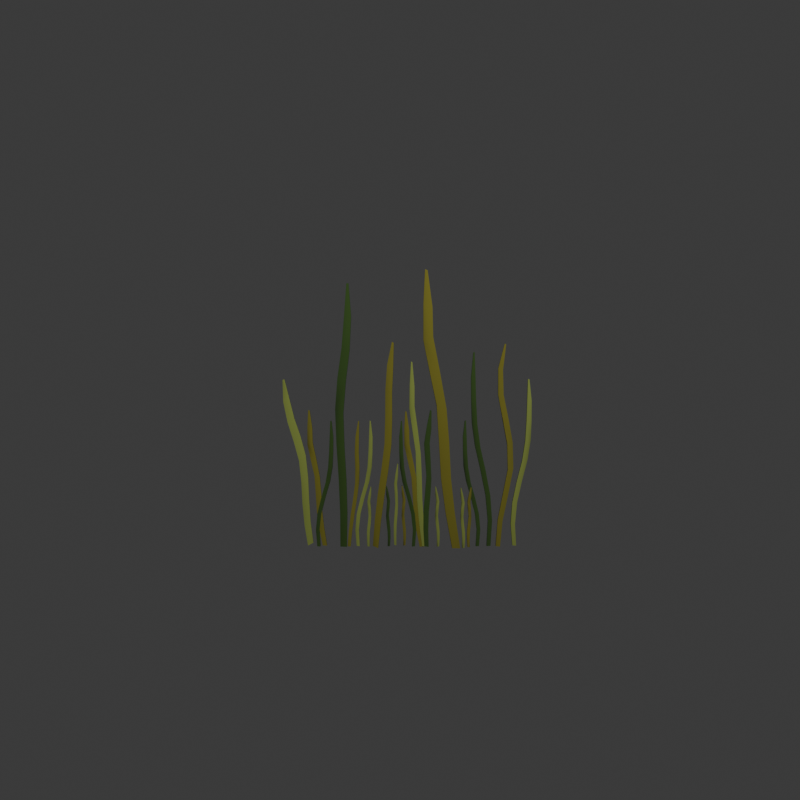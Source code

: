 # Source: grass-simplified.blend  (saved by Blender 4.4.30; exported with 4.5.12 LTS)
import bpy
from mathutils import Matrix  # noqa: F401  (used for matrix-valued properties, if any)

bpy.ops.wm.read_factory_settings(use_empty=True)
scene = bpy.context.scene
scene.name = 'Scene'

# ---- collections
col_collection = bpy.data.collections.new('Collection'); scene.collection.children.link(col_collection)

# ---- materials (node trees are filled in below, after node groups)
mat_grass_green = bpy.data.materials.new('Grass Green')
mat_grass_brown = bpy.data.materials.new('Grass Brown')
mat_grass_light_green = bpy.data.materials.new('Grass Light Green')

# ---- material node trees
mat_grass_green.use_nodes = True; mat_grass_green.node_tree.nodes.clear()
_N = mat_grass_green.node_tree.nodes; _L = mat_grass_green.node_tree.links
n0 = _N.new('ShaderNodeBsdfPrincipled'); n0.name = 'Principled BSDF'; n0.location = (10, 300)
n0.inputs[0].default_value = (0.01238, 0.03593, 0.0, 1.0)
n0.inputs[2].default_value = 1.0
n1 = _N.new('ShaderNodeOutputMaterial'); n1.name = 'Material Output'; n1.location = (300, 300)
_L.new(n0.outputs[0], n1.inputs[0])
n1.is_active_output = True
mat_grass_brown.use_nodes = True; mat_grass_brown.node_tree.nodes.clear()
_N = mat_grass_brown.node_tree.nodes; _L = mat_grass_brown.node_tree.links
n0 = _N.new('ShaderNodeBsdfPrincipled'); n0.name = 'Principled BSDF'; n0.location = (10, 300)
n0.inputs[0].default_value = (0.092, 0.0825, 0.002719, 1.0)
n0.inputs[2].default_value = 1.0
n1 = _N.new('ShaderNodeOutputMaterial'); n1.name = 'Material Output'; n1.location = (300, 300)
_L.new(n0.outputs[0], n1.inputs[0])
n1.is_active_output = True
mat_grass_light_green.use_nodes = True; mat_grass_light_green.node_tree.nodes.clear()
_N = mat_grass_light_green.node_tree.nodes; _L = mat_grass_light_green.node_tree.links
n0 = _N.new('ShaderNodeBsdfPrincipled'); n0.name = 'Principled BSDF'; n0.location = (10, 300)
n0.inputs[0].default_value = (0.1194, 0.1467, 0.02604, 1.0)
n0.inputs[2].default_value = 1.0
n1 = _N.new('ShaderNodeOutputMaterial'); n1.name = 'Material Output'; n1.location = (300, 300)
_L.new(n0.outputs[0], n1.inputs[0])
n1.is_active_output = True

# ---- world
world_world = bpy.data.worlds.new('World'); scene.world = world_world
world_world.use_nodes = True; world_world.node_tree.nodes.clear()
_N = world_world.node_tree.nodes; _L = world_world.node_tree.links
n0 = _N.new('ShaderNodeOutputWorld'); n0.name = 'World Output'; n0.location = (300, 300)
n1 = _N.new('ShaderNodeBackground'); n1.name = 'Background'; n1.location = (10, 300)
n1.inputs[0].default_value = (0.05088, 0.05088, 0.05088, 1.0)
_L.new(n1.outputs[0], n0.inputs[0])
n0.is_active_output = True
world_world.color = (0.05088, 0.05088, 0.05088)
world_world.sun_shadow_jitter_overblur = 0.0

# ---- cameras
cam_camera = bpy.data.cameras.new('Camera')
cam_camera.clip_end = 100.0
cam_camera.ortho_scale = 7.314

# ---- lights
light_light = bpy.data.lights.new('Light', 'POINT')
light_light.energy = 2500.0
light_light.shadow_soft_size = 0.01

# ---- meshes
me_cube = bpy.data.meshes.new('Cube')
me_cube.from_pydata([(1.116, 1.272, 0.8928), (0.9911, 0.5682, -1.006), (1.094, 1.518, 0.8949), (1.008, 1.325, -1.008), (-0.8838, 1.27, 0.8928), (-1.009, 0.5688, -1.006), (-0.906, 1.516, 0.8948), (-0.9923, 1.326, -1.008), (0.426, -0.08356, -0.01407), (-1.203, 0.9007, -0.04561), (0.7972, 0.8951, -0.04562), (-1.574, -0.07925, -0.01406), (0.8546, 0.3566, -0.5207), (-0.8828, 1.652, 0.4139), (0.9802, 1.271, -0.5306), (-1.146, 0.3581, -0.5206), (0.9665, 0.6942, 0.4266), (-1.02, 1.273, -0.5306), (1.117, 1.649, 0.4138), (-1.034, 0.6966, 0.4267), (0.9904, 0.5392, -0.7675), (-0.9029, 1.837, 0.6563), (1.012, 1.388, -0.7696), (-1.01, 0.5399, -0.7675), (0.6272, 0.1935, 0.2113), (-1.147, 1.034, -0.2864), (0.9599, 1.19, 0.1828), (-1.373, 0.1982, 0.2113), (0.5806, 0.07455, -0.2641), (-1.04, 1.195, 0.1828), (0.8535, 1.03, -0.2865), (-1.42, 0.07702, -0.264), (1.116, 0.9887, 0.6546), (-0.9875, 1.389, -0.7695), (1.097, 1.837, 0.6564), (-0.8841, 0.9881, 0.6546), (1.116, 1.272, 0.8928), (1.094, 1.518, 0.8949), (-0.8838, 1.27, 0.8928), (-0.906, 1.516, 0.8948), (1.556, -6.16, 0.2012), (0.4263, -2.696, -0.9799), (1.634, -6.372, 0.1961), (0.7476, -3.334, -1.0), (-0.4383, -6.185, 0.2008), (-1.567, -2.723, -0.9803), (-0.3603, -6.397, 0.1958), (-1.246, -3.361, -1.001), (0.2687, -3.626, -0.3483), (-1.059, -4.438, -0.3903), (0.9306, -4.404, -0.3897), (-1.721, -3.659, -0.3489), (0.4569, -3.21, -0.6702), (-0.4489, -5.788, -0.1121), (0.9058, -3.995, -0.6987), (-1.536, -3.239, -0.6707), (1.055, -4.981, -0.08089), (-1.087, -4.024, -0.6991), (1.543, -5.758, -0.1117), (-0.9368, -5.011, -0.08135), (0.5046, -3.032, -0.8285), (-0.3183, -6.308, 0.03691), (0.8682, -3.747, -0.8516), (-1.489, -3.059, -0.8289), (0.5881, -4.243, -0.2104), (-1.11, -4.165, -0.5428), (1.23, -5.026, -0.2506), (-1.402, -4.276, -0.2109), (0.3122, -3.335, -0.5065), (-0.7595, -5.059, -0.2512), (0.8809, -4.134, -0.5423), (-1.679, -3.366, -0.507), (1.351, -5.56, 0.05803), (-1.125, -3.774, -0.852), (1.676, -6.282, 0.03727), (-0.6426, -5.587, 0.05766), (1.556, -6.16, 0.2012), (1.634, -6.372, 0.1961), (-0.4383, -6.185, 0.2008), (-0.3603, -6.397, 0.1958), (0.7583, 6.951, 0.4648), (0.6574, 5.092, -1.019), (0.6545, 6.739, 0.4726), (0.4241, 4.45, -1.002), (-1.237, 6.98, 0.4644), (-1.339, 5.113, -1.02), (-1.341, 6.768, 0.4722), (-1.572, 4.472, -1.002), (0.5088, 6.678, -0.2705), (-1.561, 5.867, -0.2645), (0.4375, 5.848, -0.2644), (-1.489, 6.698, -0.2707), (0.6985, 5.808, -0.6521), (-1.643, 5.971, 0.119), (0.4667, 5.025, -0.634), (-1.299, 5.828, -0.6523), (0.5777, 6.752, 0.1021), (-1.531, 5.046, -0.6343), (0.3547, 5.946, 0.1192), (-1.419, 6.778, 0.1018), (0.7083, 5.397, -0.8369), (-1.606, 6.184, 0.3048), (0.4543, 4.683, -0.8174), (-1.288, 5.418, -0.8373), (0.4991, 6.773, -0.08178), (-1.535, 5.493, -0.4509), (0.3985, 5.932, -0.07358), (-1.498, 6.795, -0.08199), (0.6143, 6.292, -0.4628), (-1.6, 5.954, -0.07371), (0.4635, 5.473, -0.4507), (-1.383, 6.312, -0.463), (0.7001, 6.883, 0.2817), (-1.542, 4.704, -0.8178), (0.3907, 6.156, 0.3051), (-1.295, 6.912, 0.2813), (0.7583, 6.951, 0.4648), (0.6545, 6.739, 0.4726), (-1.237, 6.98, 0.4644), (-1.341, 6.768, 0.4722), (1.299, 11.04, 0.9873), (0.2489, 14.96, -1.021), (1.32, 10.73, 0.996), (0.3943, 13.99, -1.02), (-0.7005, 11.03, 0.9872), (-1.75, 14.94, -1.021), (-0.6797, 10.72, 0.9959), (-1.605, 13.97, -1.02), (0.3648, 13.32, -0.01027), (-1.359, 12.12, 0.01086), (0.64, 12.14, 0.01055), (-1.635, 13.31, -0.009964), (0.4385, 13.86, -0.516), (-0.9798, 10.52, 0.4838), (0.5953, 12.66, -0.5152), (-1.561, 13.85, -0.5162), (0.8103, 11.71, 0.5077), (-1.404, 12.65, -0.5154), (1.02, 10.53, 0.4842), (-1.189, 11.7, 0.5074), (0.3713, 14.32, -0.7689), (-0.7648, 10.52, 0.7456), (0.5224, 13.21, -0.7672), (-1.628, 14.3, -0.7691), (0.5027, 12.51, 0.2618), (-1.386, 12.41, -0.2624), (0.786, 11.31, 0.248), (-1.497, 12.5, 0.2617), (0.4088, 13.64, -0.2565), (-1.213, 11.3, 0.2479), (0.6138, 12.42, -0.2623), (-1.591, 13.63, -0.2566), (1.108, 11.63, 0.721), (-1.477, 13.2, -0.7674), (1.235, 10.53, 0.7456), (-0.8919, 11.61, 0.721), (1.299, 11.04, 0.9873), (1.32, 10.73, 0.996), (-0.7005, 11.03, 0.9872), (-0.6797, 10.72, 0.9959), (1.299, 8.51, -0.03254), (0.2489, 10.59, -1.009), (1.32, 8.345, -0.02832), (0.3943, 10.07, -1.008), (-0.7005, 8.504, -0.03258), (-1.75, 10.58, -1.009), (-0.6797, 8.339, -0.02836), (-1.605, 10.06, -1.008), (0.3648, 9.719, -0.5175), (-1.359, 9.082, -0.5072), (0.64, 9.089, -0.5074), (-1.635, 9.712, -0.5173), (0.4385, 10.01, -0.7634), (-0.9798, 8.232, -0.2773), (0.5953, 9.366, -0.763), (-1.561, 9.999, -0.7634), (0.8103, 8.863, -0.2657), (-1.404, 9.36, -0.7631), (1.02, 8.24, -0.2771), (-1.189, 8.856, -0.2658), (0.3713, 10.24, -0.8863), (-0.7648, 8.233, -0.15), (0.5224, 9.661, -0.8855), (-1.628, 10.24, -0.8864), (0.5027, 9.289, -0.3852), (-1.386, 9.232, -0.6401), (0.786, 8.652, -0.3919), (-1.497, 9.281, -0.3853), (0.4088, 9.886, -0.6372), (-1.213, 8.644, -0.392), (0.6138, 9.238, -0.64), (-1.591, 9.88, -0.6372), (1.108, 8.818, -0.162), (-1.477, 9.654, -0.8856), (1.235, 8.239, -0.15), (-0.8919, 8.812, -0.162), (1.299, 8.51, -0.03254), (1.32, 8.345, -0.02832), (-0.7005, 8.504, -0.03258), (-0.6797, 8.339, -0.02836), (1.299, -3.133, -0.02471), (0.2489, -1.058, -1.001), (1.32, -3.298, -0.02049), (0.3943, -1.572, -1.0), (-0.7005, -3.139, -0.02474), (-1.75, -1.066, -1.001), (-0.6797, -3.304, -0.02052), (-1.605, -1.579, -1.001), (0.3648, -1.925, -0.5097), (-1.359, -2.561, -0.4994), (0.64, -2.554, -0.4995), (-1.635, -1.932, -0.5095), (0.4385, -1.638, -0.7555), (-0.9798, -3.411, -0.2694), (0.5953, -2.277, -0.7551), (-1.561, -1.645, -0.7556), (0.8103, -2.78, -0.2578), (-1.404, -2.283, -0.7552), (1.02, -3.404, -0.2693), (-1.189, -2.787, -0.258), (0.3713, -1.399, -0.8785), (-0.7648, -3.411, -0.1422), (0.5224, -1.983, -0.8776), (-1.628, -1.406, -0.8786), (0.5027, -2.354, -0.3774), (-1.386, -2.412, -0.6322), (0.786, -2.991, -0.3841), (-1.497, -2.362, -0.3774), (0.4088, -1.757, -0.6293), (-1.213, -2.999, -0.3842), (0.6138, -2.405, -0.6322), (-1.591, -1.763, -0.6294), (1.108, -2.825, -0.1541), (-1.477, -1.99, -0.8777), (1.235, -3.404, -0.1422), (-0.8919, -2.832, -0.1541), (1.299, -3.133, -0.02471), (1.32, -3.298, -0.02049), (-0.7005, -3.139, -0.02474), (-0.6797, -3.304, -0.02052), (1.299, 11.5, -0.02614), (0.2489, 11.16, -1.01), (1.32, 11.35, -0.02051), (0.3943, 10.65, -1.005), (-0.7005, 11.49, -0.02612), (-1.75, 11.15, -1.01), (-0.6797, 11.34, -0.02049), (-1.605, 10.64, -1.005), (0.3648, 11.5, -0.5165), (-1.359, 10.9, -0.5007), (0.64, 10.91, -0.5009), (-1.635, 11.5, -0.5163), (0.4385, 11.18, -0.7622), (-0.9798, 10.62, -0.2657), (0.5953, 10.55, -0.7562), (-1.561, 11.18, -0.7622), (0.8103, 11.28, -0.2598), (-1.404, 10.55, -0.7562), (1.02, 10.63, -0.2656), (-1.189, 11.27, -0.26), (0.3713, 11.12, -0.8859), (-0.7648, 10.94, -0.1399), (0.5224, 10.54, -0.8799), (-1.628, 11.11, -0.886), (0.5027, 11.4, -0.3819), (-1.386, 10.72, -0.6334), (0.786, 10.76, -0.3829), (-1.497, 11.4, -0.3818), (0.4088, 11.38, -0.6364), (-1.213, 10.75, -0.3829), (0.6138, 10.73, -0.6334), (-1.591, 11.37, -0.6364), (1.108, 11.49, -0.1569), (-1.477, 10.54, -0.88), (1.235, 10.94, -0.1399), (-0.8919, 11.48, -0.1568), (1.299, 11.5, -0.02614), (1.32, 11.35, -0.02051), (-0.7005, 11.49, -0.02612), (-0.6797, 11.34, -0.02049), (1.299, 9.206, 0.3238), (0.2489, 10.89, -1.007), (1.32, 9.043, 0.3299), (0.3943, 10.38, -1.005), (-0.7005, 9.2, 0.3238), (-1.75, 10.88, -1.007), (-0.6797, 9.037, 0.3298), (-1.605, 10.37, -1.005), (0.3648, 10.22, -0.3376), (-1.359, 9.588, -0.3224), (0.64, 9.595, -0.3226), (-1.635, 10.21, -0.3374), (0.4385, 10.41, -0.6723), (-0.9798, 8.831, -0.008242), (0.5953, 9.77, -0.6705), (-1.561, 10.4, -0.6724), (0.8103, 9.466, 0.006307), (-1.404, 9.763, -0.6706), (1.02, 8.838, -0.008003), (-1.189, 9.459, 0.006071), (0.3713, 10.6, -0.8399), (-0.7648, 8.882, 0.1647), (0.5224, 10.01, -0.8376), (-1.628, 10.59, -0.84), (0.5027, 9.844, -0.157), (-1.386, 9.684, -0.5032), (0.786, 9.205, -0.1649), (-1.497, 9.836, -0.1571), (0.4088, 10.34, -0.5006), (-1.213, 9.197, -0.165), (0.6138, 9.691, -0.5032), (-1.591, 10.33, -0.5007), (1.108, 9.462, 0.1473), (-1.477, 10.01, -0.8377), (1.235, 8.889, 0.1647), (-0.8919, 9.456, 0.1473), (1.299, 9.206, 0.3238), (1.32, 9.043, 0.3299), (-0.7005, 9.2, 0.3238), (-0.6797, 9.037, 0.3298), (1.116, 2.808, -0.1011), (0.9911, 1.793, -1.006), (1.094, 2.69, -0.09948), (1.008, 1.423, -1.005), (-0.8838, 2.809, -0.1011), (-1.009, 1.792, -1.006), (-0.906, 2.691, -0.0995), (-0.9923, 1.423, -1.005), (0.426, 2.819, -0.5362), (-1.203, 2.318, -0.5486), (0.7972, 2.32, -0.5486), (-1.574, 2.817, -0.5361), (0.8546, 2.243, -0.776), (-0.8828, 2.281, -0.328), (0.9802, 1.791, -0.7784), (-1.146, 2.242, -0.776), (0.9665, 2.756, -0.3244), (-1.02, 1.79, -0.7783), (1.117, 2.282, -0.328), (-1.034, 2.755, -0.3244), (0.9904, 1.977, -0.893), (-0.9029, 2.365, -0.2121), (1.012, 1.563, -0.8917), (-1.01, 1.977, -0.893), (0.6272, 2.845, -0.4282), (-1.147, 2.081, -0.6628), (0.9599, 2.341, -0.4391), (-1.373, 2.843, -0.4282), (0.5806, 2.563, -0.6547), (-1.04, 2.338, -0.4391), (0.8535, 2.082, -0.6628), (-1.42, 2.562, -0.6547), (1.116, 2.776, -0.2152), (-0.9875, 1.563, -0.8917), (1.097, 2.364, -0.2121), (-0.8841, 2.776, -0.2152), (1.116, 2.808, -0.1011), (1.094, 2.69, -0.09948), (-0.8838, 2.809, -0.1011), (-0.906, 2.691, -0.0995), (1.116, 4.199, -0.0986), (0.9911, 2.886, -1.003), (1.094, 4.074, -0.09677), (1.008, 2.518, -1.001), (-0.8838, 4.204, -0.09863), (-1.009, 2.884, -1.003), (-0.906, 4.08, -0.0968), (-0.9923, 2.516, -1.001), (0.426, 4.031, -0.5357), (-1.203, 3.503, -0.543), (0.7972, 3.506, -0.543), (-1.574, 4.029, -0.5357), (0.8546, 2.977, -0.769), (-0.8828, 3.931, -0.3245), (0.9802, 2.529, -0.7681), (-1.146, 2.976, -0.7689), (0.9665, 4.409, -0.3246), (-1.02, 2.528, -0.7681), (1.117, 3.933, -0.3245), (-1.034, 4.409, -0.3245), (0.9904, 2.766, -0.8866), (-0.9029, 4.003, -0.2092), (1.012, 2.356, -0.8836), (-1.01, 2.765, -0.8866), (0.6272, 4.334, -0.4291), (-1.147, 2.979, -0.6539), (0.9599, 3.809, -0.4352), (-1.373, 4.332, -0.4291), (0.5806, 3.474, -0.6503), (-1.04, 3.807, -0.4352), (0.8535, 2.981, -0.6539), (-1.42, 3.472, -0.6502), (1.116, 4.419, -0.2143), (-0.9875, 2.354, -0.8836), (1.097, 4.001, -0.2092), (-0.8841, 4.422, -0.2143), (1.384, -2.2, -1.003), (1.47, -0.6437, -0.09875), (1.367, -1.832, -1.005), (1.492, -0.5186, -0.1006), (-0.6164, -2.202, -1.003), (-0.5301, -0.6383, -0.09878), (-0.633, -1.834, -1.005), (-0.508, -0.5143, -0.1006), (0.8019, -0.6865, -0.5377), (-0.8267, -1.215, -0.5449), (1.173, -1.212, -0.545), (-1.198, -0.6885, -0.5377), (1.23, -1.741, -0.7709), (-0.5069, -0.7866, -0.3264), (1.356, -2.189, -0.7701), (-0.7703, -1.742, -0.7709), (1.342, -0.309, -0.3265), (-0.6444, -2.19, -0.77), (1.493, -0.7852, -0.3265), (-0.6581, -0.3086, -0.3265), (1.366, -1.952, -0.8886), (-0.527, -0.7149, -0.2111), (1.388, -2.362, -0.8856), (-0.6337, -1.953, -0.8886), (1.003, -0.384, -0.4311), (-0.7711, -1.739, -0.6558), (1.336, -0.9086, -0.4372), (-0.9968, -0.3862, -0.4311), (0.9565, -1.244, -0.6523), (-0.6641, -0.9113, -0.4372), (1.229, -1.737, -0.6559), (-1.044, -1.245, -0.6522), (1.492, -0.2994, -0.2162), (-0.6117, -2.363, -0.8855), (1.473, -0.7171, -0.2111), (-0.5083, -0.2963, -0.2163), (1.384, 9.514, -1.003), (1.47, 7.957, -0.09875), (1.367, 9.146, -1.005), (1.492, 7.832, -0.1006), (-0.6164, 9.515, -1.003), (-0.5301, 7.952, -0.09878), (-0.633, 9.147, -1.005), (-0.508, 7.828, -0.1006), (0.8019, 8.0, -0.5377), (-0.8267, 8.528, -0.5449), (1.173, 8.526, -0.545), (-1.198, 8.002, -0.5377), (1.23, 9.054, -0.7709), (-0.5069, 8.1, -0.3264), (1.356, 9.502, -0.7701), (-0.7703, 9.055, -0.7709), (1.342, 7.622, -0.3265), (-0.6444, 9.503, -0.77), (1.493, 8.098, -0.3265), (-0.6581, 7.622, -0.3265), (1.366, 9.265, -0.8886), (-0.527, 8.028, -0.2111), (1.388, 9.675, -0.8856), (-0.6337, 9.266, -0.8886), (1.003, 7.697, -0.4311), (-0.7711, 9.052, -0.6558), (1.336, 8.222, -0.4372), (-0.9968, 7.699, -0.4311), (0.9565, 8.558, -0.6523), (-0.6641, 8.225, -0.4372), (1.229, 9.05, -0.6559), (-1.044, 8.559, -0.6522), (1.492, 7.613, -0.2162), (-0.6117, 9.677, -0.8855), (1.473, 8.03, -0.2111), (-0.5083, 7.61, -0.2163), (1.718, 17.18, -1.001), (1.805, 15.62, -0.09615), (1.702, 16.81, -1.002), (1.827, 15.5, -0.09797), (-0.2816, 17.18, -1.001), (-0.1953, 15.62, -0.09618), (-0.2982, 16.81, -1.002), (-0.1732, 15.49, -0.09801), (1.137, 15.67, -0.5351), (-0.4919, 16.19, -0.5423), (1.508, 16.19, -0.5424), (-0.8631, 15.67, -0.5351), (1.565, 16.72, -0.7683), (-0.1721, 15.77, -0.3238), (1.691, 17.17, -0.7675), (-0.4355, 16.72, -0.7683), (1.677, 15.29, -0.3239), (-0.3096, 17.17, -0.7674), (1.828, 15.76, -0.3239), (-0.3233, 15.29, -0.3239), (1.701, 16.93, -0.886), (-0.1922, 15.69, -0.2085), (1.723, 17.34, -0.883), (-0.2989, 16.93, -0.8859), (1.338, 15.36, -0.4285), (-0.4363, 16.72, -0.6532), (1.671, 15.89, -0.4346), (-0.662, 15.36, -0.4285), (1.291, 16.22, -0.6496), (-0.3293, 15.89, -0.4346), (1.564, 16.72, -0.6533), (-0.7093, 16.22, -0.6496), (1.827, 15.28, -0.2136), (-0.2768, 17.34, -0.8829), (1.808, 15.7, -0.2085), (-0.1734, 15.27, -0.2137), (1.764, 18.56, -0.9983), (1.85, 16.67, 0.3973), (1.747, 18.11, -1.001), (1.872, 16.52, 0.3945), (-0.2365, 18.56, -0.9983), (-0.1501, 16.67, 0.3972), (-0.253, 18.11, -1.001), (-0.128, 16.52, 0.3944), (1.182, 16.72, -0.2801), (-0.4468, 17.36, -0.2913), (1.553, 17.36, -0.2913), (-0.8179, 16.73, -0.28), (1.61, 18.0, -0.64), (-0.1269, 16.85, 0.04591), (1.736, 18.54, -0.6387), (-0.3904, 18.0, -0.64), (1.722, 16.27, 0.04579), (-0.2644, 18.55, -0.6386), (1.873, 16.84, 0.04586), (-0.2781, 16.27, 0.04582), (1.746, 18.26, -0.8215), (-0.1471, 16.76, 0.2239), (1.768, 18.75, -0.8169), (-0.2537, 18.26, -0.8215), (1.383, 16.36, -0.1156), (-0.3912, 18.0, -0.4624), (1.716, 16.99, -0.125), (-0.6168, 16.36, -0.1155), (1.336, 17.4, -0.4569), (-0.2842, 17.0, -0.125), (1.609, 18.0, -0.4625), (-0.6642, 17.4, -0.4568), (1.872, 16.26, 0.216), (-0.2317, 18.76, -0.8169), (1.853, 16.76, 0.2239), (-0.1283, 16.25, 0.2159), (1.828, 21.19, -0.9954), (1.914, 23.07, 0.2028), (1.811, 21.63, -0.9975), (1.936, 23.23, 0.2004), (-0.1725, 21.19, -0.9954), (-0.08615, 23.08, 0.2028), (-0.189, 21.63, -0.9975), (-0.06402, 23.23, 0.2004), (1.246, 23.02, -0.3788), (-0.3828, 22.38, -0.3884), (1.617, 22.39, -0.3884), (-0.7539, 23.02, -0.3787), (1.674, 21.75, -0.6878), (-0.06294, 22.9, -0.09888), (1.8, 21.2, -0.6867), (-0.3264, 21.74, -0.6878), (1.786, 23.48, -0.09898), (-0.2004, 21.2, -0.6866), (1.937, 22.9, -0.09892), (-0.2141, 23.48, -0.09896), (1.81, 21.49, -0.8437), (-0.08309, 22.99, 0.05391), (1.832, 20.99, -0.8397), (-0.1897, 21.49, -0.8437), (1.447, 23.39, -0.2375), (-0.3272, 21.75, -0.5353), (1.78, 22.75, -0.2456), (-0.5528, 23.39, -0.2375), (1.4, 22.35, -0.5306), (-0.2202, 22.75, -0.2456), (1.673, 21.75, -0.5354), (-0.6002, 22.35, -0.5305), (1.936, 23.49, 0.04715), (-0.1677, 20.99, -0.8397), (1.917, 22.99, 0.05392), (-0.06431, 23.5, 0.04712), (2.051, 19.19, -1.001), (2.089, 20.28, 0.4576), (2.034, 19.7, -1.004), (2.109, 20.44, 0.4529), (0.05104, 19.19, -1.001), (0.08937, 20.29, 0.4576), (0.03387, 19.69, -1.004), (0.1094, 20.44, 0.4529), (1.463, 21.24, -0.2548), (-0.1643, 20.58, -0.2694), (1.836, 20.59, -0.2695), (-0.5366, 21.24, -0.2548), (1.93, 20.67, -0.6326), (0.08704, 19.49, 0.09008), (2.054, 20.04, -0.633), (-0.07102, 20.67, -0.6325), (1.935, 20.14, 0.08869), (0.05321, 20.04, -0.6329), (2.087, 19.49, 0.09001), (-0.06583, 20.14, 0.08874), (2.051, 20.0, -0.8195), (0.06615, 19.51, 0.2804), (2.073, 19.43, -0.8151), (0.05139, 20.0, -0.8195), (1.623, 20.72, -0.08233), (-0.07508, 20.65, -0.4498), (1.958, 20.05, -0.09346), (-0.3764, 20.71, -0.08228), (1.654, 21.31, -0.4406), (-0.04186, 20.05, -0.0934), (1.925, 20.65, -0.4498), (-0.3468, 21.31, -0.4406), (2.081, 20.06, 0.2683), (0.07312, 19.43, -0.8151), (2.066, 19.5, 0.2804), (0.08095, 20.06, 0.2683), (0.5986, 7.491, -0.4105), (-0.4515, 7.301, -1.001), (0.6194, 7.406, -0.4072), (-0.3061, 7.019, -0.9976), (-1.401, 7.487, -0.4105), (-2.451, 7.296, -1.001), (-1.38, 7.403, -0.4071), (-2.305, 7.015, -0.9977), (-0.3356, 7.494, -0.7046), (-2.06, 7.158, -0.6951), (-0.06043, 7.162, -0.6953), (-2.335, 7.49, -0.7045), (-0.2618, 7.316, -0.852), (-1.68, 7.005, -0.5542), (-0.1051, 6.966, -0.8484), (-2.262, 7.313, -0.852), (0.11, 7.367, -0.5507), (-2.105, 6.962, -0.8484), (0.3193, 7.009, -0.5542), (-1.89, 7.363, -0.5508), (-0.3291, 7.281, -0.9262), (-1.465, 7.178, -0.4787), (-0.178, 6.961, -0.9226), (-2.328, 7.276, -0.9262), (-0.1977, 7.438, -0.6239), (-2.086, 7.059, -0.7747), (0.08564, 7.079, -0.6245), (-2.197, 7.434, -0.6239), (-0.2916, 7.423, -0.7765), (-1.914, 7.075, -0.6245), (-0.08658, 7.063, -0.7747), (-2.291, 7.42, -0.7765), (0.4073, 7.484, -0.489), (-2.177, 6.957, -0.9226), (0.5344, 7.182, -0.4788), (-1.592, 7.48, -0.4889), (0.4129, 6.038, -0.5753), (-0.6372, 6.229, -1.008), (0.4337, 6.123, -0.5729), (-0.4918, 6.51, -1.006), (-1.587, 6.042, -0.5753), (-2.636, 6.233, -1.008), (-1.566, 6.127, -0.5729), (-2.491, 6.515, -1.006), (-0.5213, 6.035, -0.791), (-2.245, 6.371, -0.7841), (-0.2461, 6.367, -0.7841), (-2.521, 6.039, -0.7909), (-0.4475, 6.213, -0.8991), (-1.866, 6.525, -0.6807), (-0.2908, 6.564, -0.8964), (-2.447, 6.217, -0.8991), (-0.07572, 6.162, -0.6781), (-2.291, 6.567, -0.8964), (0.1336, 6.521, -0.6807), (-2.075, 6.166, -0.6782), (-0.5148, 6.249, -0.9535), (-1.651, 6.351, -0.6254), (-0.3636, 6.569, -0.9509), (-2.514, 6.253, -0.9535), (-0.3834, 6.091, -0.7318), (-2.272, 6.47, -0.8424), (-0.1001, 6.45, -0.7322), (-2.383, 6.096, -0.7318), (-0.4773, 6.106, -0.8437), (-2.099, 6.455, -0.7322), (-0.2723, 6.466, -0.8424), (-2.477, 6.11, -0.8437), (0.2216, 6.046, -0.6328), (-2.363, 6.573, -0.9509), (0.3487, 6.347, -0.6254), (-1.778, 6.049, -0.6328), (0.7755, 7.908, -0.5693), (-0.2746, 8.098, -1.002), (0.7963, 7.993, -0.5668), (-0.1292, 8.38, -0.9998), (-1.224, 7.912, -0.5693), (-2.274, 8.103, -1.002), (-1.203, 7.997, -0.5668), (-2.128, 8.385, -0.9999), (-0.1587, 7.905, -0.785), (-1.883, 8.241, -0.778), (0.1165, 8.237, -0.7781), (-2.158, 7.909, -0.7849), (-0.08496, 8.083, -0.893), (-1.503, 8.395, -0.6747), (0.07177, 8.433, -0.8904), (-2.085, 8.087, -0.893), (0.2869, 8.032, -0.6721), (-1.928, 8.437, -0.8904), (0.4962, 8.39, -0.6746), (-1.713, 8.036, -0.6721), (-0.1522, 8.119, -0.9474), (-1.288, 8.221, -0.6193), (-0.001063, 8.439, -0.9448), (-2.152, 8.123, -0.9475), (-0.02083, 7.961, -0.7257), (-1.909, 8.34, -0.8364), (0.2625, 8.32, -0.7262), (-2.02, 7.965, -0.7257), (-0.1147, 7.976, -0.8377), (-1.737, 8.325, -0.7262), (0.09032, 8.336, -0.8364), (-2.114, 7.98, -0.8377), (0.5842, 7.915, -0.6268), (-2.0, 8.443, -0.9448), (0.7113, 8.217, -0.6193), (-1.415, 7.919, -0.6268), (1.442, 11.95, -0.5753), (0.3916, 12.14, -1.008), (1.462, 12.04, -0.5729), (0.537, 12.43, -1.006), (-0.5578, 11.96, -0.5753), (-1.607, 12.15, -1.008), (-0.537, 12.04, -0.5729), (-1.462, 12.43, -1.006), (0.5075, 11.95, -0.791), (-1.217, 12.29, -0.7841), (0.7827, 12.28, -0.7841), (-1.492, 11.95, -0.7909), (0.5812, 12.13, -0.8991), (-0.8371, 12.44, -0.6807), (0.738, 12.48, -0.8964), (-1.418, 12.13, -0.8991), (0.953, 12.08, -0.6781), (-1.262, 12.48, -0.8964), (1.162, 12.44, -0.6807), (-1.046, 12.08, -0.6782), (0.514, 12.16, -0.9535), (-0.6221, 12.27, -0.6254), (0.6651, 12.48, -0.9509), (-1.485, 12.17, -0.9535), (0.6454, 12.01, -0.7318), (-1.243, 12.38, -0.8424), (0.9287, 12.37, -0.7322), (-1.354, 12.01, -0.7318), (0.5515, 12.02, -0.8437), (-1.07, 12.37, -0.7322), (0.7565, 12.38, -0.8424), (-1.448, 12.02, -0.8437), (1.25, 11.96, -0.6328), (-1.334, 12.49, -0.9509), (1.377, 12.26, -0.6254), (-0.7492, 11.96, -0.6328), (1.913, 14.99, -0.5844), (0.8633, 15.18, -1.017), (1.934, 15.07, -0.5819), (1.009, 15.46, -1.015), (-0.08614, 14.99, -0.5844), (-1.136, 15.18, -1.017), (-0.06531, 15.08, -0.5819), (-0.9904, 15.46, -1.015), (0.9792, 14.98, -0.8001), (-0.745, 15.32, -0.7931), (1.254, 15.32, -0.7932), (-1.02, 14.99, -0.8), (1.053, 15.16, -0.9081), (-0.3654, 15.47, -0.6898), (1.21, 15.51, -0.9055), (-0.9467, 15.17, -0.9081), (1.425, 15.11, -0.6872), (-0.79, 15.52, -0.9055), (1.634, 15.47, -0.6897), (-0.5747, 15.12, -0.6872), (0.9857, 15.2, -0.9626), (-0.1504, 15.3, -0.6344), (1.137, 15.52, -0.9599), (-1.014, 15.2, -0.9626), (1.117, 15.04, -0.7409), (-0.7715, 15.42, -0.8515), (1.4, 15.4, -0.7413), (-0.8821, 15.04, -0.7408), (1.023, 15.06, -0.8528), (-0.5988, 15.4, -0.7413), (1.228, 15.42, -0.8515), (-0.9766, 15.06, -0.8528), (1.722, 14.99, -0.6419), (-0.8625, 15.52, -0.9599), (1.849, 15.3, -0.6345), (-0.2775, 15.0, -0.6419), (2.091, 16.29, -0.5784), (1.041, 16.1, -1.011), (2.112, 16.2, -0.5759), (1.187, 15.82, -1.009), (0.09179, 16.28, -0.5784), (-0.9579, 16.09, -1.011), (0.1126, 16.2, -0.5759), (-0.8125, 15.81, -1.009), (1.157, 16.29, -0.794), (-0.5671, 15.96, -0.7871), (1.432, 15.96, -0.7872), (-0.8423, 16.29, -0.7939), (1.231, 16.11, -0.9021), (-0.1875, 15.8, -0.6837), (1.388, 15.76, -0.8994), (-0.7688, 16.11, -0.9021), (1.603, 16.16, -0.6811), (-0.6121, 15.76, -0.8995), (1.812, 15.81, -0.6837), (-0.3968, 16.16, -0.6812), (1.164, 16.08, -0.9565), (0.0275, 15.98, -0.6284), (1.315, 15.76, -0.9539), (-0.8357, 16.07, -0.9565), (1.295, 16.24, -0.7348), (-0.5936, 15.86, -0.8455), (1.578, 15.88, -0.7353), (-0.7042, 16.23, -0.7348), (1.201, 16.22, -0.8467), (-0.4208, 15.87, -0.7353), (1.406, 15.86, -0.8455), (-0.7987, 16.22, -0.8467), (1.9, 16.28, -0.6359), (-0.6846, 15.75, -0.9539), (2.027, 15.98, -0.6284), (-0.09956, 16.28, -0.6358), (-0.001416, 4.256, -0.5784), (-1.051, 4.066, -1.011), (0.01942, 4.171, -0.5759), (-0.9061, 3.784, -1.009), (-2.001, 4.253, -0.5784), (-3.051, 4.061, -1.011), (-1.98, 4.168, -0.5759), (-2.905, 3.78, -1.009), (-0.9356, 4.259, -0.794), (-2.66, 3.923, -0.7871), (-0.6604, 3.927, -0.7872), (-2.935, 4.256, -0.7939), (-0.8618, 4.082, -0.9021), (-2.28, 3.77, -0.6837), (-0.7051, 3.731, -0.8994), (-2.862, 4.078, -0.9021), (-0.49, 4.132, -0.6811), (-2.705, 3.727, -0.8995), (-0.2807, 3.774, -0.6837), (-2.49, 4.128, -0.6812), (-0.9291, 4.046, -0.9565), (-2.065, 3.943, -0.6284), (-0.7779, 3.726, -0.9539), (-2.928, 4.041, -0.9565), (-0.7977, 4.203, -0.7348), (-2.686, 3.824, -0.8454), (-0.5144, 3.844, -0.7353), (-2.797, 4.199, -0.7348), (-0.8916, 4.188, -0.8467), (-2.514, 3.84, -0.7352), (-0.6866, 3.828, -0.8455), (-2.891, 4.185, -0.8467), (-0.1927, 4.249, -0.6359), (-2.777, 3.722, -0.9539), (-0.0656, 3.947, -0.6284), (-2.192, 4.245, -0.6358)], [], [(34, 2, 6, 21), (21, 6, 4, 35), (5, 1, 3, 7), (32, 0, 2, 34), (35, 4, 0, 32), (31, 11, 8, 28), (28, 8, 10, 30), (25, 9, 11, 31), (30, 10, 9, 25), (22, 14, 17, 33), (33, 17, 15, 23), (20, 12, 14, 22), (23, 15, 12, 20), (27, 19, 16, 24), (24, 16, 18, 26), (29, 13, 19, 27), (26, 18, 13, 29), (10, 26, 29, 9), (9, 29, 27, 11), (8, 24, 26, 10), (11, 27, 24, 8), (5, 23, 20, 1), (1, 20, 22, 3), (7, 33, 23, 5), (3, 22, 33, 7), (14, 30, 25, 17), (17, 25, 31, 15), (12, 28, 30, 14), (15, 31, 28, 12), (19, 35, 32, 16), (16, 32, 34, 18), (13, 21, 35, 19), (18, 34, 21, 13), (36, 38, 39, 37), (74, 42, 46, 61), (61, 46, 44, 75), (45, 41, 43, 47), (72, 40, 42, 74), (75, 44, 40, 72), (71, 51, 48, 68), (68, 48, 50, 70), (65, 49, 51, 71), (70, 50, 49, 65), (62, 54, 57, 73), (73, 57, 55, 63), (60, 52, 54, 62), (63, 55, 52, 60), (67, 59, 56, 64), (64, 56, 58, 66), (69, 53, 59, 67), (66, 58, 53, 69), (50, 66, 69, 49), (49, 69, 67, 51), (48, 64, 66, 50), (51, 67, 64, 48), (45, 63, 60, 41), (41, 60, 62, 43), (47, 73, 63, 45), (43, 62, 73, 47), (54, 70, 65, 57), (57, 65, 71, 55), (52, 68, 70, 54), (55, 71, 68, 52), (59, 75, 72, 56), (56, 72, 74, 58), (53, 61, 75, 59), (58, 74, 61, 53), (76, 78, 79, 77), (114, 82, 86, 101), (101, 86, 84, 115), (85, 81, 83, 87), (112, 80, 82, 114), (115, 84, 80, 112), (111, 91, 88, 108), (108, 88, 90, 110), (105, 89, 91, 111), (110, 90, 89, 105), (102, 94, 97, 113), (113, 97, 95, 103), (100, 92, 94, 102), (103, 95, 92, 100), (107, 99, 96, 104), (104, 96, 98, 106), (109, 93, 99, 107), (106, 98, 93, 109), (90, 106, 109, 89), (89, 109, 107, 91), (88, 104, 106, 90), (91, 107, 104, 88), (85, 103, 100, 81), (81, 100, 102, 83), (87, 113, 103, 85), (83, 102, 113, 87), (94, 110, 105, 97), (97, 105, 111, 95), (92, 108, 110, 94), (95, 111, 108, 92), (99, 115, 112, 96), (96, 112, 114, 98), (93, 101, 115, 99), (98, 114, 101, 93), (116, 118, 119, 117), (154, 122, 126, 141), (141, 126, 124, 155), (125, 121, 123, 127), (152, 120, 122, 154), (155, 124, 120, 152), (151, 131, 128, 148), (148, 128, 130, 150), (145, 129, 131, 151), (150, 130, 129, 145), (142, 134, 137, 153), (153, 137, 135, 143), (140, 132, 134, 142), (143, 135, 132, 140), (147, 139, 136, 144), (144, 136, 138, 146), (149, 133, 139, 147), (146, 138, 133, 149), (130, 146, 149, 129), (129, 149, 147, 131), (128, 144, 146, 130), (131, 147, 144, 128), (125, 143, 140, 121), (121, 140, 142, 123), (127, 153, 143, 125), (123, 142, 153, 127), (134, 150, 145, 137), (137, 145, 151, 135), (132, 148, 150, 134), (135, 151, 148, 132), (139, 155, 152, 136), (136, 152, 154, 138), (133, 141, 155, 139), (138, 154, 141, 133), (156, 158, 159, 157), (194, 162, 166, 181), (181, 166, 164, 195), (165, 161, 163, 167), (192, 160, 162, 194), (195, 164, 160, 192), (191, 171, 168, 188), (188, 168, 170, 190), (185, 169, 171, 191), (190, 170, 169, 185), (182, 174, 177, 193), (193, 177, 175, 183), (180, 172, 174, 182), (183, 175, 172, 180), (187, 179, 176, 184), (184, 176, 178, 186), (189, 173, 179, 187), (186, 178, 173, 189), (170, 186, 189, 169), (169, 189, 187, 171), (168, 184, 186, 170), (171, 187, 184, 168), (165, 183, 180, 161), (161, 180, 182, 163), (167, 193, 183, 165), (163, 182, 193, 167), (174, 190, 185, 177), (177, 185, 191, 175), (172, 188, 190, 174), (175, 191, 188, 172), (179, 195, 192, 176), (176, 192, 194, 178), (173, 181, 195, 179), (178, 194, 181, 173), (196, 198, 199, 197), (234, 202, 206, 221), (221, 206, 204, 235), (205, 201, 203, 207), (232, 200, 202, 234), (235, 204, 200, 232), (231, 211, 208, 228), (228, 208, 210, 230), (225, 209, 211, 231), (230, 210, 209, 225), (222, 214, 217, 233), (233, 217, 215, 223), (220, 212, 214, 222), (223, 215, 212, 220), (227, 219, 216, 224), (224, 216, 218, 226), (229, 213, 219, 227), (226, 218, 213, 229), (210, 226, 229, 209), (209, 229, 227, 211), (208, 224, 226, 210), (211, 227, 224, 208), (205, 223, 220, 201), (201, 220, 222, 203), (207, 233, 223, 205), (203, 222, 233, 207), (214, 230, 225, 217), (217, 225, 231, 215), (212, 228, 230, 214), (215, 231, 228, 212), (219, 235, 232, 216), (216, 232, 234, 218), (213, 221, 235, 219), (218, 234, 221, 213), (236, 238, 239, 237), (274, 242, 246, 261), (261, 246, 244, 275), (245, 241, 243, 247), (272, 240, 242, 274), (275, 244, 240, 272), (271, 251, 248, 268), (268, 248, 250, 270), (265, 249, 251, 271), (270, 250, 249, 265), (262, 254, 257, 273), (273, 257, 255, 263), (260, 252, 254, 262), (263, 255, 252, 260), (267, 259, 256, 264), (264, 256, 258, 266), (269, 253, 259, 267), (266, 258, 253, 269), (250, 266, 269, 249), (249, 269, 267, 251), (248, 264, 266, 250), (251, 267, 264, 248), (245, 263, 260, 241), (241, 260, 262, 243), (247, 273, 263, 245), (243, 262, 273, 247), (254, 270, 265, 257), (257, 265, 271, 255), (252, 268, 270, 254), (255, 271, 268, 252), (259, 275, 272, 256), (256, 272, 274, 258), (253, 261, 275, 259), (258, 274, 261, 253), (276, 278, 279, 277), (314, 282, 286, 301), (301, 286, 284, 315), (285, 281, 283, 287), (312, 280, 282, 314), (315, 284, 280, 312), (311, 291, 288, 308), (308, 288, 290, 310), (305, 289, 291, 311), (310, 290, 289, 305), (302, 294, 297, 313), (313, 297, 295, 303), (300, 292, 294, 302), (303, 295, 292, 300), (307, 299, 296, 304), (304, 296, 298, 306), (309, 293, 299, 307), (306, 298, 293, 309), (290, 306, 309, 289), (289, 309, 307, 291), (288, 304, 306, 290), (291, 307, 304, 288), (285, 303, 300, 281), (281, 300, 302, 283), (287, 313, 303, 285), (283, 302, 313, 287), (294, 310, 305, 297), (297, 305, 311, 295), (292, 308, 310, 294), (295, 311, 308, 292), (299, 315, 312, 296), (296, 312, 314, 298), (293, 301, 315, 299), (298, 314, 301, 293), (316, 318, 319, 317), (354, 322, 326, 341), (341, 326, 324, 355), (325, 321, 323, 327), (352, 320, 322, 354), (355, 324, 320, 352), (351, 331, 328, 348), (348, 328, 330, 350), (345, 329, 331, 351), (350, 330, 329, 345), (342, 334, 337, 353), (353, 337, 335, 343), (340, 332, 334, 342), (343, 335, 332, 340), (347, 339, 336, 344), (344, 336, 338, 346), (349, 333, 339, 347), (346, 338, 333, 349), (330, 346, 349, 329), (329, 349, 347, 331), (328, 344, 346, 330), (331, 347, 344, 328), (325, 343, 340, 321), (321, 340, 342, 323), (327, 353, 343, 325), (323, 342, 353, 327), (334, 350, 345, 337), (337, 345, 351, 335), (332, 348, 350, 334), (335, 351, 348, 332), (339, 355, 352, 336), (336, 352, 354, 338), (333, 341, 355, 339), (338, 354, 341, 333), (356, 358, 359, 357), (394, 362, 366, 381), (381, 366, 364, 395), (365, 361, 363, 367), (392, 360, 362, 394), (395, 364, 360, 392), (391, 371, 368, 388), (388, 368, 370, 390), (385, 369, 371, 391), (390, 370, 369, 385), (382, 374, 377, 393), (393, 377, 375, 383), (380, 372, 374, 382), (383, 375, 372, 380), (387, 379, 376, 384), (384, 376, 378, 386), (389, 373, 379, 387), (386, 378, 373, 389), (370, 386, 389, 369), (369, 389, 387, 371), (368, 384, 386, 370), (371, 387, 384, 368), (365, 383, 380, 361), (361, 380, 382, 363), (367, 393, 383, 365), (363, 382, 393, 367), (374, 390, 385, 377), (377, 385, 391, 375), (372, 388, 390, 374), (375, 391, 388, 372), (379, 395, 392, 376), (376, 392, 394, 378), (373, 381, 395, 379), (378, 394, 381, 373), (366, 362, 364), (430, 397, 401, 417), (362, 360, 364), (417, 401, 403, 431), (402, 398, 396, 400), (428, 399, 397, 430), (431, 403, 399, 428), (427, 407, 404, 424), (424, 404, 406, 426), (421, 405, 407, 427), (426, 406, 405, 421), (418, 410, 413, 429), (429, 413, 411, 419), (416, 408, 410, 418), (419, 411, 408, 416), (423, 415, 412, 420), (420, 412, 414, 422), (425, 409, 415, 423), (422, 414, 409, 425), (406, 422, 425, 405), (405, 425, 423, 407), (404, 420, 422, 406), (407, 423, 420, 404), (402, 419, 416, 398), (398, 416, 418, 396), (400, 429, 419, 402), (396, 418, 429, 400), (410, 426, 421, 413), (413, 421, 427, 411), (408, 424, 426, 410), (411, 427, 424, 408), (415, 431, 428, 412), (412, 428, 430, 414), (409, 417, 431, 415), (414, 430, 417, 409), (401, 397, 403), (397, 399, 403), (466, 433, 437, 453), (453, 437, 439, 467), (438, 434, 432, 436), (464, 435, 433, 466), (467, 439, 435, 464), (463, 443, 440, 460), (460, 440, 442, 462), (457, 441, 443, 463), (462, 442, 441, 457), (454, 446, 449, 465), (465, 449, 447, 455), (452, 444, 446, 454), (455, 447, 444, 452), (459, 451, 448, 456), (456, 448, 450, 458), (461, 445, 451, 459), (458, 450, 445, 461), (442, 458, 461, 441), (441, 461, 459, 443), (440, 456, 458, 442), (443, 459, 456, 440), (438, 455, 452, 434), (434, 452, 454, 432), (436, 465, 455, 438), (432, 454, 465, 436), (446, 462, 457, 449), (449, 457, 463, 447), (444, 460, 462, 446), (447, 463, 460, 444), (451, 467, 464, 448), (448, 464, 466, 450), (445, 453, 467, 451), (450, 466, 453, 445), (437, 433, 439), (433, 435, 439), (502, 469, 473, 489), (489, 473, 475, 503), (474, 470, 468, 472), (500, 471, 469, 502), (503, 475, 471, 500), (499, 479, 476, 496), (496, 476, 478, 498), (493, 477, 479, 499), (498, 478, 477, 493), (490, 482, 485, 501), (501, 485, 483, 491), (488, 480, 482, 490), (491, 483, 480, 488), (495, 487, 484, 492), (492, 484, 486, 494), (497, 481, 487, 495), (494, 486, 481, 497), (478, 494, 497, 477), (477, 497, 495, 479), (476, 492, 494, 478), (479, 495, 492, 476), (474, 491, 488, 470), (470, 488, 490, 468), (472, 501, 491, 474), (468, 490, 501, 472), (482, 498, 493, 485), (485, 493, 499, 483), (480, 496, 498, 482), (483, 499, 496, 480), (487, 503, 500, 484), (484, 500, 502, 486), (481, 489, 503, 487), (486, 502, 489, 481), (473, 469, 475), (469, 471, 475), (538, 505, 509, 525), (525, 509, 511, 539), (510, 506, 504, 508), (536, 507, 505, 538), (539, 511, 507, 536), (535, 515, 512, 532), (532, 512, 514, 534), (529, 513, 515, 535), (534, 514, 513, 529), (526, 518, 521, 537), (537, 521, 519, 527), (524, 516, 518, 526), (527, 519, 516, 524), (531, 523, 520, 528), (528, 520, 522, 530), (533, 517, 523, 531), (530, 522, 517, 533), (514, 530, 533, 513), (513, 533, 531, 515), (512, 528, 530, 514), (515, 531, 528, 512), (510, 527, 524, 506), (506, 524, 526, 504), (508, 537, 527, 510), (504, 526, 537, 508), (518, 534, 529, 521), (521, 529, 535, 519), (516, 532, 534, 518), (519, 535, 532, 516), (523, 539, 536, 520), (520, 536, 538, 522), (517, 525, 539, 523), (522, 538, 525, 517), (509, 505, 511), (505, 507, 511), (574, 541, 545, 561), (561, 545, 547, 575), (546, 542, 540, 544), (572, 543, 541, 574), (575, 547, 543, 572), (571, 551, 548, 568), (568, 548, 550, 570), (565, 549, 551, 571), (570, 550, 549, 565), (562, 554, 557, 573), (573, 557, 555, 563), (560, 552, 554, 562), (563, 555, 552, 560), (567, 559, 556, 564), (564, 556, 558, 566), (569, 553, 559, 567), (566, 558, 553, 569), (550, 566, 569, 549), (549, 569, 567, 551), (548, 564, 566, 550), (551, 567, 564, 548), (546, 563, 560, 542), (542, 560, 562, 540), (544, 573, 563, 546), (540, 562, 573, 544), (554, 570, 565, 557), (557, 565, 571, 555), (552, 568, 570, 554), (555, 571, 568, 552), (559, 575, 572, 556), (556, 572, 574, 558), (553, 561, 575, 559), (558, 574, 561, 553), (545, 541, 547), (541, 543, 547), (610, 577, 581, 597), (597, 581, 583, 611), (582, 578, 576, 580), (608, 579, 577, 610), (611, 583, 579, 608), (607, 587, 584, 604), (604, 584, 586, 606), (601, 585, 587, 607), (606, 586, 585, 601), (598, 590, 593, 609), (609, 593, 591, 599), (596, 588, 590, 598), (599, 591, 588, 596), (603, 595, 592, 600), (600, 592, 594, 602), (605, 589, 595, 603), (602, 594, 589, 605), (586, 602, 605, 585), (585, 605, 603, 587), (584, 600, 602, 586), (587, 603, 600, 584), (582, 599, 596, 578), (578, 596, 598, 576), (580, 609, 599, 582), (576, 598, 609, 580), (590, 606, 601, 593), (593, 601, 607, 591), (588, 604, 606, 590), (591, 607, 604, 588), (595, 611, 608, 592), (592, 608, 610, 594), (589, 597, 611, 595), (594, 610, 597, 589), (581, 577, 583), (577, 579, 583), (646, 614, 618, 633), (633, 618, 616, 647), (617, 613, 615, 619), (644, 612, 614, 646), (647, 616, 612, 644), (643, 623, 620, 640), (640, 620, 622, 642), (637, 621, 623, 643), (642, 622, 621, 637), (634, 626, 629, 645), (645, 629, 627, 635), (632, 624, 626, 634), (635, 627, 624, 632), (639, 631, 628, 636), (636, 628, 630, 638), (641, 625, 631, 639), (638, 630, 625, 641), (622, 638, 641, 621), (621, 641, 639, 623), (620, 636, 638, 622), (623, 639, 636, 620), (617, 635, 632, 613), (613, 632, 634, 615), (619, 645, 635, 617), (615, 634, 645, 619), (626, 642, 637, 629), (629, 637, 643, 627), (624, 640, 642, 626), (627, 643, 640, 624), (631, 647, 644, 628), (628, 644, 646, 630), (625, 633, 647, 631), (630, 646, 633, 625), (682, 650, 654, 669), (669, 654, 652, 683), (653, 649, 651, 655), (680, 648, 650, 682), (683, 652, 648, 680), (679, 659, 656, 676), (676, 656, 658, 678), (673, 657, 659, 679), (678, 658, 657, 673), (670, 662, 665, 681), (681, 665, 663, 671), (668, 660, 662, 670), (671, 663, 660, 668), (675, 667, 664, 672), (672, 664, 666, 674), (677, 661, 667, 675), (674, 666, 661, 677), (658, 674, 677, 657), (657, 677, 675, 659), (656, 672, 674, 658), (659, 675, 672, 656), (653, 671, 668, 649), (649, 668, 670, 651), (655, 681, 671, 653), (651, 670, 681, 655), (662, 678, 673, 665), (665, 673, 679, 663), (660, 676, 678, 662), (663, 679, 676, 660), (667, 683, 680, 664), (664, 680, 682, 666), (661, 669, 683, 667), (666, 682, 669, 661), (718, 686, 690, 705), (705, 690, 688, 719), (689, 685, 687, 691), (716, 684, 686, 718), (719, 688, 684, 716), (715, 695, 692, 712), (712, 692, 694, 714), (709, 693, 695, 715), (714, 694, 693, 709), (706, 698, 701, 717), (717, 701, 699, 707), (704, 696, 698, 706), (707, 699, 696, 704), (711, 703, 700, 708), (708, 700, 702, 710), (713, 697, 703, 711), (710, 702, 697, 713), (694, 710, 713, 693), (693, 713, 711, 695), (692, 708, 710, 694), (695, 711, 708, 692), (689, 707, 704, 685), (685, 704, 706, 687), (691, 717, 707, 689), (687, 706, 717, 691), (698, 714, 709, 701), (701, 709, 715, 699), (696, 712, 714, 698), (699, 715, 712, 696), (703, 719, 716, 700), (700, 716, 718, 702), (697, 705, 719, 703), (702, 718, 705, 697), (754, 722, 726, 741), (741, 726, 724, 755), (725, 721, 723, 727), (752, 720, 722, 754), (755, 724, 720, 752), (751, 731, 728, 748), (748, 728, 730, 750), (745, 729, 731, 751), (750, 730, 729, 745), (742, 734, 737, 753), (753, 737, 735, 743), (740, 732, 734, 742), (743, 735, 732, 740), (747, 739, 736, 744), (744, 736, 738, 746), (749, 733, 739, 747), (746, 738, 733, 749), (730, 746, 749, 729), (729, 749, 747, 731), (728, 744, 746, 730), (731, 747, 744, 728), (725, 743, 740, 721), (721, 740, 742, 723), (727, 753, 743, 725), (723, 742, 753, 727), (734, 750, 745, 737), (737, 745, 751, 735), (732, 748, 750, 734), (735, 751, 748, 732), (739, 755, 752, 736), (736, 752, 754, 738), (733, 741, 755, 739), (738, 754, 741, 733), (790, 758, 762, 777), (777, 762, 760, 791), (761, 757, 759, 763), (788, 756, 758, 790), (791, 760, 756, 788), (787, 767, 764, 784), (784, 764, 766, 786), (781, 765, 767, 787), (786, 766, 765, 781), (778, 770, 773, 789), (789, 773, 771, 779), (776, 768, 770, 778), (779, 771, 768, 776), (783, 775, 772, 780), (780, 772, 774, 782), (785, 769, 775, 783), (782, 774, 769, 785), (766, 782, 785, 765), (765, 785, 783, 767), (764, 780, 782, 766), (767, 783, 780, 764), (761, 779, 776, 757), (757, 776, 778, 759), (763, 789, 779, 761), (759, 778, 789, 763), (770, 786, 781, 773), (773, 781, 787, 771), (768, 784, 786, 770), (771, 787, 784, 768), (775, 791, 788, 772), (772, 788, 790, 774), (769, 777, 791, 775), (774, 790, 777, 769), (826, 794, 798, 813), (813, 798, 796, 827), (797, 793, 795, 799), (824, 792, 794, 826), (827, 796, 792, 824), (823, 803, 800, 820), (820, 800, 802, 822), (817, 801, 803, 823), (822, 802, 801, 817), (814, 806, 809, 825), (825, 809, 807, 815), (812, 804, 806, 814), (815, 807, 804, 812), (819, 811, 808, 816), (816, 808, 810, 818), (821, 805, 811, 819), (818, 810, 805, 821), (802, 818, 821, 801), (801, 821, 819, 803), (800, 816, 818, 802), (803, 819, 816, 800), (797, 815, 812, 793), (793, 812, 814, 795), (799, 825, 815, 797), (795, 814, 825, 799), (806, 822, 817, 809), (809, 817, 823, 807), (804, 820, 822, 806), (807, 823, 820, 804), (811, 827, 824, 808), (808, 824, 826, 810), (805, 813, 827, 811), (810, 826, 813, 805), (862, 830, 834, 849), (849, 834, 832, 863), (833, 829, 831, 835), (860, 828, 830, 862), (863, 832, 828, 860), (859, 839, 836, 856), (856, 836, 838, 858), (853, 837, 839, 859), (858, 838, 837, 853), (850, 842, 845, 861), (861, 845, 843, 851), (848, 840, 842, 850), (851, 843, 840, 848), (855, 847, 844, 852), (852, 844, 846, 854), (857, 841, 847, 855), (854, 846, 841, 857), (838, 854, 857, 837), (837, 857, 855, 839), (836, 852, 854, 838), (839, 855, 852, 836), (833, 851, 848, 829), (829, 848, 850, 831), (835, 861, 851, 833), (831, 850, 861, 835), (842, 858, 853, 845), (845, 853, 859, 843), (840, 856, 858, 842), (843, 859, 856, 840), (847, 863, 860, 844), (844, 860, 862, 846), (841, 849, 863, 847), (846, 862, 849, 841)])
me_cube.polygons.foreach_set('use_smooth', [True] * 782)
me_cube.polygons.foreach_set('material_index', [0, 0, 0, 0, 0, 0, 0, 0, 0, 0, 0, 0, 0, 0, 0, 0, 0, 0, 0, 0, 0, 0, 0, 0, 0, 0, 0, 0, 0, 0, 0, 0, 0, 0, 2, 2, 2, 2, 2, 2, 2, 2, 2, 2, 2, 2, 2, 2, 2, 2, 2, 2, 2, 2, 2, 2, 2, 2, 2, 2, 2, 2, 2, 2, 2, 2, 2, 0, 1, 1, 1, 1, 1, 1, 1, 1, 1, 1, 1, 1, 1, 1, 1, 1, 1, 1, 1, 1, 1, 1, 1, 1, 1, 1, 1, 1, 1, 1, 1, 1, 1, 0, 1, 1, 1, 1, 1, 1, 1, 1, 1, 1, 1, 1, 1, 1, 1, 1, 1, 1, 1, 1, 1, 1, 1, 1, 1, 1, 1, 1, 1, 1, 1, 1, 1, 0, 1, 1, 1, 1, 1, 1, 1, 1, 1, 1, 1, 1, 1, 1, 1, 1, 1, 1, 1, 1, 1, 1, 1, 1, 1, 1, 1, 1, 1, 1, 1, 1, 1, 0, 1, 1, 1, 1, 1, 1, 1, 1, 1, 1, 1, 1, 1, 1, 1, 1, 1, 1, 1, 1, 1, 1, 1, 1, 1, 1, 1, 1, 1, 1, 1, 1, 1, 0, 0, 0, 0, 0, 0, 0, 0, 0, 0, 0, 0, 0, 0, 0, 0, 0, 0, 0, 0, 0, 0, 0, 0, 0, 0, 0, 0, 0, 0, 0, 0, 0, 0, 0, 2, 2, 2, 2, 2, 2, 2, 2, 2, 2, 2, 2, 2, 2, 2, 2, 2, 2, 2, 2, 2, 2, 2, 2, 2, 2, 2, 2, 2, 2, 2, 2, 2, 0, 1, 1, 1, 1, 1, 1, 1, 1, 1, 1, 1, 1, 1, 1, 1, 1, 1, 1, 1, 1, 1, 1, 1, 1, 1, 1, 1, 1, 1, 1, 1, 1, 1, 0, 2, 2, 2, 2, 2, 2, 2, 2, 2, 2, 2, 2, 2, 2, 2, 2, 2, 2, 2, 2, 2, 2, 2, 2, 2, 2, 2, 2, 2, 2, 2, 2, 2, 2, 0, 2, 0, 0, 0, 0, 0, 0, 0, 0, 0, 0, 0, 0, 0, 0, 0, 0, 0, 0, 0, 0, 0, 0, 0, 0, 0, 0, 0, 0, 0, 0, 0, 0, 0, 0, 0, 0, 0, 0, 0, 0, 0, 0, 0, 0, 0, 0, 1, 0, 0, 0, 0, 0, 0, 0, 0, 0, 0, 0, 0, 0, 0, 0, 0, 0, 0, 0, 0, 0, 0, 0, 0, 0, 0, 0, 0, 0, 0, 0, 0, 0, 0, 0, 0, 0, 0, 0, 0, 0, 0, 0, 0, 0, 0, 0, 0, 0, 0, 0, 0, 0, 0, 0, 0, 0, 0, 0, 0, 0, 0, 0, 0, 0, 0, 0, 0, 0, 0, 0, 0, 0, 0, 0, 0, 0, 0, 0, 0, 0, 0, 0, 0, 0, 0, 0, 0, 0, 0, 0, 0, 2, 2, 2, 2, 2, 2, 2, 2, 2, 2, 2, 2, 2, 2, 2, 2, 2, 2, 2, 2, 2, 2, 2, 2, 2, 2, 2, 2, 2, 2, 2, 2, 2, 2, 2, 1, 1, 1, 1, 1, 1, 1, 1, 1, 1, 1, 1, 1, 1, 1, 1, 1, 1, 1, 1, 1, 1, 1, 1, 1, 1, 1, 1, 1, 1, 1, 1, 1, 1, 1, 2, 2, 2, 2, 2, 2, 2, 2, 2, 2, 2, 2, 2, 2, 2, 2, 2, 2, 2, 2, 2, 2, 2, 2, 2, 2, 2, 2, 2, 2, 2, 2, 2, 0, 0, 0, 0, 0, 0, 0, 0, 0, 0, 0, 0, 0, 0, 0, 0, 0, 0, 0, 0, 0, 0, 0, 0, 0, 0, 0, 0, 0, 0, 0, 0, 0, 1, 1, 1, 1, 1, 1, 1, 1, 1, 1, 1, 1, 1, 1, 1, 1, 1, 1, 1, 1, 1, 1, 1, 1, 1, 1, 1, 1, 1, 1, 1, 1, 1, 2, 2, 2, 2, 2, 2, 2, 2, 2, 2, 2, 2, 2, 2, 2, 2, 2, 2, 2, 2, 2, 2, 2, 2, 2, 2, 2, 2, 2, 2, 2, 2, 2, 2, 2, 2, 2, 2, 2, 2, 2, 2, 2, 2, 2, 2, 2, 2, 2, 2, 2, 2, 2, 2, 2, 2, 2, 2, 2, 2, 2, 2, 2, 2, 2, 2, 1, 1, 1, 1, 1, 1, 1, 1, 1, 1, 1, 1, 1, 1, 1, 1, 1, 1, 1, 1, 1, 1, 1, 1, 1, 1, 1, 1, 1, 1, 1, 1, 1, 2, 2, 2, 2, 2, 2, 2, 2, 2, 2, 2, 2, 2, 2, 2, 2, 2, 2, 2, 2, 2, 2, 2, 2, 2, 2, 2, 2, 2, 2, 2, 2, 2])
_uv = me_cube.uv_layers.new(name='UVMap')
_uv.uv.foreach_set('vector', [0.5938, 0.75, 0.625, 0.75, 0.625, 1.0, 0.5938, 1.0, 0.5938, 0.0, 0.625, 0.0, 0.625, 0.25, 0.5938, 0.25, 0.125, 0.5, 0.375, 0.5, 0.375, 0.75, 0.125, 0.75, 0.5938, 0.5, 0.625, 0.5, 0.625, 0.75, 0.5938, 0.75, 0.5938, 0.25, 0.625, 0.25, 0.625, 0.5, 0.5938, 0.5, 0.4688, 0.25, 0.5, 0.25, 0.5, 0.5, 0.4688, 0.5, 0.4688, 0.5, 0.5, 0.5, 0.5, 0.75, 0.4688, 0.75, 0.4688, 0.0, 0.5, 0.0, 0.5, 0.25, 0.4688, 0.25, 0.4688, 0.75, 0.5, 0.75, 0.5, 1.0, 0.4688, 1.0, 0.4062, 0.75, 0.4375, 0.75, 0.4375, 1.0, 0.4062, 1.0, 0.4062, 0.0, 0.4375, 0.0, 0.4375, 0.25, 0.4062, 0.25, 0.4062, 0.5, 0.4375, 0.5, 0.4375, 0.75, 0.4062, 0.75, 0.4062, 0.25, 0.4375, 0.25, 0.4375, 0.5, 0.4062, 0.5, 0.5312, 0.25, 0.5625, 0.25, 0.5625, 0.5, 0.5312, 0.5, 0.5312, 0.5, 0.5625, 0.5, 0.5625, 0.75, 0.5312, 0.75, 0.5312, 0.0, 0.5625, 0.0, 0.5625, 0.25, 0.5312, 0.25, 0.5312, 0.75, 0.5625, 0.75, 0.5625, 1.0, 0.5312, 1.0, 0.5, 0.75, 0.5312, 0.75, 0.5312, 1.0, 0.5, 1.0, 0.5, 0.0, 0.5312, 0.0, 0.5312, 0.25, 0.5, 0.25, 0.5, 0.5, 0.5312, 0.5, 0.5312, 0.75, 0.5, 0.75, 0.5, 0.25, 0.5312, 0.25, 0.5312, 0.5, 0.5, 0.5, 0.375, 0.25, 0.4062, 0.25, 0.4062, 0.5, 0.375, 0.5, 0.375, 0.5, 0.4062, 0.5, 0.4062, 0.75, 0.375, 0.75, 0.375, 0.0, 0.4062, 0.0, 0.4062, 0.25, 0.375, 0.25, 0.375, 0.75, 0.4062, 0.75, 0.4062, 1.0, 0.375, 1.0, 0.4375, 0.75, 0.4688, 0.75, 0.4688, 1.0, 0.4375, 1.0, 0.4375, 0.0, 0.4688, 0.0, 0.4688, 0.25, 0.4375, 0.25, 0.4375, 0.5, 0.4688, 0.5, 0.4688, 0.75, 0.4375, 0.75, 0.4375, 0.25, 0.4688, 0.25, 0.4688, 0.5, 0.4375, 0.5, 0.5625, 0.25, 0.5938, 0.25, 0.5938, 0.5, 0.5625, 0.5, 0.5625, 0.5, 0.5938, 0.5, 0.5938, 0.75, 0.5625, 0.75, 0.5625, 0.0, 0.5938, 0.0, 0.5938, 0.25, 0.5625, 0.25, 0.5625, 0.75, 0.5938, 0.75, 0.5938, 1.0, 0.5625, 1.0, 0.625, 0.5, 0.875, 0.5, 0.875, 0.75, 0.625, 0.75, 0.5938, 0.75, 0.625, 0.75, 0.625, 1.0, 0.5938, 1.0, 0.5938, 0.0, 0.625, 0.0, 0.625, 0.25, 0.5938, 0.25, 0.125, 0.5, 0.375, 0.5, 0.375, 0.75, 0.125, 0.75, 0.5938, 0.5, 0.625, 0.5, 0.625, 0.75, 0.5938, 0.75, 0.5938, 0.25, 0.625, 0.25, 0.625, 0.5, 0.5938, 0.5, 0.4688, 0.25, 0.5, 0.25, 0.5, 0.5, 0.4688, 0.5, 0.4688, 0.5, 0.5, 0.5, 0.5, 0.75, 0.4688, 0.75, 0.4688, 0.0, 0.5, 0.0, 0.5, 0.25, 0.4688, 0.25, 0.4688, 0.75, 0.5, 0.75, 0.5, 1.0, 0.4688, 1.0, 0.4062, 0.75, 0.4375, 0.75, 0.4375, 1.0, 0.4062, 1.0, 0.4062, 0.0, 0.4375, 0.0, 0.4375, 0.25, 0.4062, 0.25, 0.4062, 0.5, 0.4375, 0.5, 0.4375, 0.75, 0.4062, 0.75, 0.4062, 0.25, 0.4375, 0.25, 0.4375, 0.5, 0.4062, 0.5, 0.5312, 0.25, 0.5625, 0.25, 0.5625, 0.5, 0.5312, 0.5, 0.5312, 0.5, 0.5625, 0.5, 0.5625, 0.75, 0.5312, 0.75, 0.5312, 0.0, 0.5625, 0.0, 0.5625, 0.25, 0.5312, 0.25, 0.5312, 0.75, 0.5625, 0.75, 0.5625, 1.0, 0.5312, 1.0, 0.5, 0.75, 0.5312, 0.75, 0.5312, 1.0, 0.5, 1.0, 0.5, 0.0, 0.5312, 0.0, 0.5312, 0.25, 0.5, 0.25, 0.5, 0.5, 0.5312, 0.5, 0.5312, 0.75, 0.5, 0.75, 0.5, 0.25, 0.5312, 0.25, 0.5312, 0.5, 0.5, 0.5, 0.375, 0.25, 0.4062, 0.25, 0.4062, 0.5, 0.375, 0.5, 0.375, 0.5, 0.4062, 0.5, 0.4062, 0.75, 0.375, 0.75, 0.375, 0.0, 0.4062, 0.0, 0.4062, 0.25, 0.375, 0.25, 0.375, 0.75, 0.4062, 0.75, 0.4062, 1.0, 0.375, 1.0, 0.4375, 0.75, 0.4688, 0.75, 0.4688, 1.0, 0.4375, 1.0, 0.4375, 0.0, 0.4688, 0.0, 0.4688, 0.25, 0.4375, 0.25, 0.4375, 0.5, 0.4688, 0.5, 0.4688, 0.75, 0.4375, 0.75, 0.4375, 0.25, 0.4688, 0.25, 0.4688, 0.5, 0.4375, 0.5, 0.5625, 0.25, 0.5938, 0.25, 0.5938, 0.5, 0.5625, 0.5, 0.5625, 0.5, 0.5938, 0.5, 0.5938, 0.75, 0.5625, 0.75, 0.5625, 0.0, 0.5938, 0.0, 0.5938, 0.25, 0.5625, 0.25, 0.5625, 0.75, 0.5938, 0.75, 0.5938, 1.0, 0.5625, 1.0, 0.625, 0.5, 0.875, 0.5, 0.875, 0.75, 0.625, 0.75, 0.5938, 0.75, 0.625, 0.75, 0.625, 1.0, 0.5938, 1.0, 0.5938, 0.0, 0.625, 0.0, 0.625, 0.25, 0.5938, 0.25, 0.125, 0.5, 0.375, 0.5, 0.375, 0.75, 0.125, 0.75, 0.5938, 0.5, 0.625, 0.5, 0.625, 0.75, 0.5938, 0.75, 0.5938, 0.25, 0.625, 0.25, 0.625, 0.5, 0.5938, 0.5, 0.4688, 0.25, 0.5, 0.25, 0.5, 0.5, 0.4688, 0.5, 0.4688, 0.5, 0.5, 0.5, 0.5, 0.75, 0.4688, 0.75, 0.4688, 0.0, 0.5, 0.0, 0.5, 0.25, 0.4688, 0.25, 0.4688, 0.75, 0.5, 0.75, 0.5, 1.0, 0.4688, 1.0, 0.4062, 0.75, 0.4375, 0.75, 0.4375, 1.0, 0.4062, 1.0, 0.4062, 0.0, 0.4375, 0.0, 0.4375, 0.25, 0.4062, 0.25, 0.4062, 0.5, 0.4375, 0.5, 0.4375, 0.75, 0.4062, 0.75, 0.4062, 0.25, 0.4375, 0.25, 0.4375, 0.5, 0.4062, 0.5, 0.5312, 0.25, 0.5625, 0.25, 0.5625, 0.5, 0.5312, 0.5, 0.5312, 0.5, 0.5625, 0.5, 0.5625, 0.75, 0.5312, 0.75, 0.5312, 0.0, 0.5625, 0.0, 0.5625, 0.25, 0.5312, 0.25, 0.5312, 0.75, 0.5625, 0.75, 0.5625, 1.0, 0.5312, 1.0, 0.5, 0.75, 0.5312, 0.75, 0.5312, 1.0, 0.5, 1.0, 0.5, 0.0, 0.5312, 0.0, 0.5312, 0.25, 0.5, 0.25, 0.5, 0.5, 0.5312, 0.5, 0.5312, 0.75, 0.5, 0.75, 0.5, 0.25, 0.5312, 0.25, 0.5312, 0.5, 0.5, 0.5, 0.375, 0.25, 0.4062, 0.25, 0.4062, 0.5, 0.375, 0.5, 0.375, 0.5, 0.4062, 0.5, 0.4062, 0.75, 0.375, 0.75, 0.375, 0.0, 0.4062, 0.0, 0.4062, 0.25, 0.375, 0.25, 0.375, 0.75, 0.4062, 0.75, 0.4062, 1.0, 0.375, 1.0, 0.4375, 0.75, 0.4688, 0.75, 0.4688, 1.0, 0.4375, 1.0, 0.4375, 0.0, 0.4688, 0.0, 0.4688, 0.25, 0.4375, 0.25, 0.4375, 0.5, 0.4688, 0.5, 0.4688, 0.75, 0.4375, 0.75, 0.4375, 0.25, 0.4688, 0.25, 0.4688, 0.5, 0.4375, 0.5, 0.5625, 0.25, 0.5938, 0.25, 0.5938, 0.5, 0.5625, 0.5, 0.5625, 0.5, 0.5938, 0.5, 0.5938, 0.75, 0.5625, 0.75, 0.5625, 0.0, 0.5938, 0.0, 0.5938, 0.25, 0.5625, 0.25, 0.5625, 0.75, 0.5938, 0.75, 0.5938, 1.0, 0.5625, 1.0, 0.625, 0.5, 0.875, 0.5, 0.875, 0.75, 0.625, 0.75, 0.5938, 0.75, 0.625, 0.75, 0.625, 1.0, 0.5938, 1.0, 0.5938, 0.0, 0.625, 0.0, 0.625, 0.25, 0.5938, 0.25, 0.125, 0.5, 0.375, 0.5, 0.375, 0.75, 0.125, 0.75, 0.5938, 0.5, 0.625, 0.5, 0.625, 0.75, 0.5938, 0.75, 0.5938, 0.25, 0.625, 0.25, 0.625, 0.5, 0.5938, 0.5, 0.4688, 0.25, 0.5, 0.25, 0.5, 0.5, 0.4688, 0.5, 0.4688, 0.5, 0.5, 0.5, 0.5, 0.75, 0.4688, 0.75, 0.4688, 0.0, 0.5, 0.0, 0.5, 0.25, 0.4688, 0.25, 0.4688, 0.75, 0.5, 0.75, 0.5, 1.0, 0.4688, 1.0, 0.4062, 0.75, 0.4375, 0.75, 0.4375, 1.0, 0.4062, 1.0, 0.4062, 0.0, 0.4375, 0.0, 0.4375, 0.25, 0.4062, 0.25, 0.4062, 0.5, 0.4375, 0.5, 0.4375, 0.75, 0.4062, 0.75, 0.4062, 0.25, 0.4375, 0.25, 0.4375, 0.5, 0.4062, 0.5, 0.5312, 0.25, 0.5625, 0.25, 0.5625, 0.5, 0.5312, 0.5, 0.5312, 0.5, 0.5625, 0.5, 0.5625, 0.75, 0.5312, 0.75, 0.5312, 0.0, 0.5625, 0.0, 0.5625, 0.25, 0.5312, 0.25, 0.5312, 0.75, 0.5625, 0.75, 0.5625, 1.0, 0.5312, 1.0, 0.5, 0.75, 0.5312, 0.75, 0.5312, 1.0, 0.5, 1.0, 0.5, 0.0, 0.5312, 0.0, 0.5312, 0.25, 0.5, 0.25, 0.5, 0.5, 0.5312, 0.5, 0.5312, 0.75, 0.5, 0.75, 0.5, 0.25, 0.5312, 0.25, 0.5312, 0.5, 0.5, 0.5, 0.375, 0.25, 0.4062, 0.25, 0.4062, 0.5, 0.375, 0.5, 0.375, 0.5, 0.4062, 0.5, 0.4062, 0.75, 0.375, 0.75, 0.375, 0.0, 0.4062, 0.0, 0.4062, 0.25, 0.375, 0.25, 0.375, 0.75, 0.4062, 0.75, 0.4062, 1.0, 0.375, 1.0, 0.4375, 0.75, 0.4688, 0.75, 0.4688, 1.0, 0.4375, 1.0, 0.4375, 0.0, 0.4688, 0.0, 0.4688, 0.25, 0.4375, 0.25, 0.4375, 0.5, 0.4688, 0.5, 0.4688, 0.75, 0.4375, 0.75, 0.4375, 0.25, 0.4688, 0.25, 0.4688, 0.5, 0.4375, 0.5, 0.5625, 0.25, 0.5938, 0.25, 0.5938, 0.5, 0.5625, 0.5, 0.5625, 0.5, 0.5938, 0.5, 0.5938, 0.75, 0.5625, 0.75, 0.5625, 0.0, 0.5938, 0.0, 0.5938, 0.25, 0.5625, 0.25, 0.5625, 0.75, 0.5938, 0.75, 0.5938, 1.0, 0.5625, 1.0, 0.625, 0.5, 0.875, 0.5, 0.875, 0.75, 0.625, 0.75, 0.5938, 0.75, 0.625, 0.75, 0.625, 1.0, 0.5938, 1.0, 0.5938, 0.0, 0.625, 0.0, 0.625, 0.25, 0.5938, 0.25, 0.125, 0.5, 0.375, 0.5, 0.375, 0.75, 0.125, 0.75, 0.5938, 0.5, 0.625, 0.5, 0.625, 0.75, 0.5938, 0.75, 0.5938, 0.25, 0.625, 0.25, 0.625, 0.5, 0.5938, 0.5, 0.4688, 0.25, 0.5, 0.25, 0.5, 0.5, 0.4688, 0.5, 0.4688, 0.5, 0.5, 0.5, 0.5, 0.75, 0.4688, 0.75, 0.4688, 0.0, 0.5, 0.0, 0.5, 0.25, 0.4688, 0.25, 0.4688, 0.75, 0.5, 0.75, 0.5, 1.0, 0.4688, 1.0, 0.4062, 0.75, 0.4375, 0.75, 0.4375, 1.0, 0.4062, 1.0, 0.4062, 0.0, 0.4375, 0.0, 0.4375, 0.25, 0.4062, 0.25, 0.4062, 0.5, 0.4375, 0.5, 0.4375, 0.75, 0.4062, 0.75, 0.4062, 0.25, 0.4375, 0.25, 0.4375, 0.5, 0.4062, 0.5, 0.5312, 0.25, 0.5625, 0.25, 0.5625, 0.5, 0.5312, 0.5, 0.5312, 0.5, 0.5625, 0.5, 0.5625, 0.75, 0.5312, 0.75, 0.5312, 0.0, 0.5625, 0.0, 0.5625, 0.25, 0.5312, 0.25, 0.5312, 0.75, 0.5625, 0.75, 0.5625, 1.0, 0.5312, 1.0, 0.5, 0.75, 0.5312, 0.75, 0.5312, 1.0, 0.5, 1.0, 0.5, 0.0, 0.5312, 0.0, 0.5312, 0.25, 0.5, 0.25, 0.5, 0.5, 0.5312, 0.5, 0.5312, 0.75, 0.5, 0.75, 0.5, 0.25, 0.5312, 0.25, 0.5312, 0.5, 0.5, 0.5, 0.375, 0.25, 0.4062, 0.25, 0.4062, 0.5, 0.375, 0.5, 0.375, 0.5, 0.4062, 0.5, 0.4062, 0.75, 0.375, 0.75, 0.375, 0.0, 0.4062, 0.0, 0.4062, 0.25, 0.375, 0.25, 0.375, 0.75, 0.4062, 0.75, 0.4062, 1.0, 0.375, 1.0, 0.4375, 0.75, 0.4688, 0.75, 0.4688, 1.0, 0.4375, 1.0, 0.4375, 0.0, 0.4688, 0.0, 0.4688, 0.25, 0.4375, 0.25, 0.4375, 0.5, 0.4688, 0.5, 0.4688, 0.75, 0.4375, 0.75, 0.4375, 0.25, 0.4688, 0.25, 0.4688, 0.5, 0.4375, 0.5, 0.5625, 0.25, 0.5938, 0.25, 0.5938, 0.5, 0.5625, 0.5, 0.5625, 0.5, 0.5938, 0.5, 0.5938, 0.75, 0.5625, 0.75, 0.5625, 0.0, 0.5938, 0.0, 0.5938, 0.25, 0.5625, 0.25, 0.5625, 0.75, 0.5938, 0.75, 0.5938, 1.0, 0.5625, 1.0, 0.625, 0.5, 0.875, 0.5, 0.875, 0.75, 0.625, 0.75, 0.5938, 0.75, 0.625, 0.75, 0.625, 1.0, 0.5938, 1.0, 0.5938, 0.0, 0.625, 0.0, 0.625, 0.25, 0.5938, 0.25, 0.125, 0.5, 0.375, 0.5, 0.375, 0.75, 0.125, 0.75, 0.5938, 0.5, 0.625, 0.5, 0.625, 0.75, 0.5938, 0.75, 0.5938, 0.25, 0.625, 0.25, 0.625, 0.5, 0.5938, 0.5, 0.4688, 0.25, 0.5, 0.25, 0.5, 0.5, 0.4688, 0.5, 0.4688, 0.5, 0.5, 0.5, 0.5, 0.75, 0.4688, 0.75, 0.4688, 0.0, 0.5, 0.0, 0.5, 0.25, 0.4688, 0.25, 0.4688, 0.75, 0.5, 0.75, 0.5, 1.0, 0.4688, 1.0, 0.4062, 0.75, 0.4375, 0.75, 0.4375, 1.0, 0.4062, 1.0, 0.4062, 0.0, 0.4375, 0.0, 0.4375, 0.25, 0.4062, 0.25, 0.4062, 0.5, 0.4375, 0.5, 0.4375, 0.75, 0.4062, 0.75, 0.4062, 0.25, 0.4375, 0.25, 0.4375, 0.5, 0.4062, 0.5, 0.5312, 0.25, 0.5625, 0.25, 0.5625, 0.5, 0.5312, 0.5, 0.5312, 0.5, 0.5625, 0.5, 0.5625, 0.75, 0.5312, 0.75, 0.5312, 0.0, 0.5625, 0.0, 0.5625, 0.25, 0.5312, 0.25, 0.5312, 0.75, 0.5625, 0.75, 0.5625, 1.0, 0.5312, 1.0, 0.5, 0.75, 0.5312, 0.75, 0.5312, 1.0, 0.5, 1.0, 0.5, 0.0, 0.5312, 0.0, 0.5312, 0.25, 0.5, 0.25, 0.5, 0.5, 0.5312, 0.5, 0.5312, 0.75, 0.5, 0.75, 0.5, 0.25, 0.5312, 0.25, 0.5312, 0.5, 0.5, 0.5, 0.375, 0.25, 0.4062, 0.25, 0.4062, 0.5, 0.375, 0.5, 0.375, 0.5, 0.4062, 0.5, 0.4062, 0.75, 0.375, 0.75, 0.375, 0.0, 0.4062, 0.0, 0.4062, 0.25, 0.375, 0.25, 0.375, 0.75, 0.4062, 0.75, 0.4062, 1.0, 0.375, 1.0, 0.4375, 0.75, 0.4688, 0.75, 0.4688, 1.0, 0.4375, 1.0, 0.4375, 0.0, 0.4688, 0.0, 0.4688, 0.25, 0.4375, 0.25, 0.4375, 0.5, 0.4688, 0.5, 0.4688, 0.75, 0.4375, 0.75, 0.4375, 0.25, 0.4688, 0.25, 0.4688, 0.5, 0.4375, 0.5, 0.5625, 0.25, 0.5938, 0.25, 0.5938, 0.5, 0.5625, 0.5, 0.5625, 0.5, 0.5938, 0.5, 0.5938, 0.75, 0.5625, 0.75, 0.5625, 0.0, 0.5938, 0.0, 0.5938, 0.25, 0.5625, 0.25, 0.5625, 0.75, 0.5938, 0.75, 0.5938, 1.0, 0.5625, 1.0, 0.625, 0.5, 0.875, 0.5, 0.875, 0.75, 0.625, 0.75, 0.5938, 0.75, 0.625, 0.75, 0.625, 1.0, 0.5938, 1.0, 0.5938, 0.0, 0.625, 0.0, 0.625, 0.25, 0.5938, 0.25, 0.125, 0.5, 0.375, 0.5, 0.375, 0.75, 0.125, 0.75, 0.5938, 0.5, 0.625, 0.5, 0.625, 0.75, 0.5938, 0.75, 0.5938, 0.25, 0.625, 0.25, 0.625, 0.5, 0.5938, 0.5, 0.4688, 0.25, 0.5, 0.25, 0.5, 0.5, 0.4688, 0.5, 0.4688, 0.5, 0.5, 0.5, 0.5, 0.75, 0.4688, 0.75, 0.4688, 0.0, 0.5, 0.0, 0.5, 0.25, 0.4688, 0.25, 0.4688, 0.75, 0.5, 0.75, 0.5, 1.0, 0.4688, 1.0, 0.4062, 0.75, 0.4375, 0.75, 0.4375, 1.0, 0.4062, 1.0, 0.4062, 0.0, 0.4375, 0.0, 0.4375, 0.25, 0.4062, 0.25, 0.4062, 0.5, 0.4375, 0.5, 0.4375, 0.75, 0.4062, 0.75, 0.4062, 0.25, 0.4375, 0.25, 0.4375, 0.5, 0.4062, 0.5, 0.5312, 0.25, 0.5625, 0.25, 0.5625, 0.5, 0.5312, 0.5, 0.5312, 0.5, 0.5625, 0.5, 0.5625, 0.75, 0.5312, 0.75, 0.5312, 0.0, 0.5625, 0.0, 0.5625, 0.25, 0.5312, 0.25, 0.5312, 0.75, 0.5625, 0.75, 0.5625, 1.0, 0.5312, 1.0, 0.5, 0.75, 0.5312, 0.75, 0.5312, 1.0, 0.5, 1.0, 0.5, 0.0, 0.5312, 0.0, 0.5312, 0.25, 0.5, 0.25, 0.5, 0.5, 0.5312, 0.5, 0.5312, 0.75, 0.5, 0.75, 0.5, 0.25, 0.5312, 0.25, 0.5312, 0.5, 0.5, 0.5, 0.375, 0.25, 0.4062, 0.25, 0.4062, 0.5, 0.375, 0.5, 0.375, 0.5, 0.4062, 0.5, 0.4062, 0.75, 0.375, 0.75, 0.375, 0.0, 0.4062, 0.0, 0.4062, 0.25, 0.375, 0.25, 0.375, 0.75, 0.4062, 0.75, 0.4062, 1.0, 0.375, 1.0, 0.4375, 0.75, 0.4688, 0.75, 0.4688, 1.0, 0.4375, 1.0, 0.4375, 0.0, 0.4688, 0.0, 0.4688, 0.25, 0.4375, 0.25, 0.4375, 0.5, 0.4688, 0.5, 0.4688, 0.75, 0.4375, 0.75, 0.4375, 0.25, 0.4688, 0.25, 0.4688, 0.5, 0.4375, 0.5, 0.5625, 0.25, 0.5938, 0.25, 0.5938, 0.5, 0.5625, 0.5, 0.5625, 0.5, 0.5938, 0.5, 0.5938, 0.75, 0.5625, 0.75, 0.5625, 0.0, 0.5938, 0.0, 0.5938, 0.25, 0.5625, 0.25, 0.5625, 0.75, 0.5938, 0.75, 0.5938, 1.0, 0.5625, 1.0, 0.625, 0.5, 0.875, 0.5, 0.875, 0.75, 0.625, 0.75, 0.5938, 0.75, 0.625, 0.75, 0.625, 1.0, 0.5938, 1.0, 0.5938, 0.0, 0.625, 0.0, 0.625, 0.25, 0.5938, 0.25, 0.125, 0.5, 0.375, 0.5, 0.375, 0.75, 0.125, 0.75, 0.5938, 0.5, 0.625, 0.5, 0.625, 0.75, 0.5938, 0.75, 0.5938, 0.25, 0.625, 0.25, 0.625, 0.5, 0.5938, 0.5, 0.4688, 0.25, 0.5, 0.25, 0.5, 0.5, 0.4688, 0.5, 0.4688, 0.5, 0.5, 0.5, 0.5, 0.75, 0.4688, 0.75, 0.4688, 0.0, 0.5, 0.0, 0.5, 0.25, 0.4688, 0.25, 0.4688, 0.75, 0.5, 0.75, 0.5, 1.0, 0.4688, 1.0, 0.4062, 0.75, 0.4375, 0.75, 0.4375, 1.0, 0.4062, 1.0, 0.4062, 0.0, 0.4375, 0.0, 0.4375, 0.25, 0.4062, 0.25, 0.4062, 0.5, 0.4375, 0.5, 0.4375, 0.75, 0.4062, 0.75, 0.4062, 0.25, 0.4375, 0.25, 0.4375, 0.5, 0.4062, 0.5, 0.5312, 0.25, 0.5625, 0.25, 0.5625, 0.5, 0.5312, 0.5, 0.5312, 0.5, 0.5625, 0.5, 0.5625, 0.75, 0.5312, 0.75, 0.5312, 0.0, 0.5625, 0.0, 0.5625, 0.25, 0.5312, 0.25, 0.5312, 0.75, 0.5625, 0.75, 0.5625, 1.0, 0.5312, 1.0, 0.5, 0.75, 0.5312, 0.75, 0.5312, 1.0, 0.5, 1.0, 0.5, 0.0, 0.5312, 0.0, 0.5312, 0.25, 0.5, 0.25, 0.5, 0.5, 0.5312, 0.5, 0.5312, 0.75, 0.5, 0.75, 0.5, 0.25, 0.5312, 0.25, 0.5312, 0.5, 0.5, 0.5, 0.375, 0.25, 0.4062, 0.25, 0.4062, 0.5, 0.375, 0.5, 0.375, 0.5, 0.4062, 0.5, 0.4062, 0.75, 0.375, 0.75, 0.375, 0.0, 0.4062, 0.0, 0.4062, 0.25, 0.375, 0.25, 0.375, 0.75, 0.4062, 0.75, 0.4062, 1.0, 0.375, 1.0, 0.4375, 0.75, 0.4688, 0.75, 0.4688, 1.0, 0.4375, 1.0, 0.4375, 0.0, 0.4688, 0.0, 0.4688, 0.25, 0.4375, 0.25, 0.4375, 0.5, 0.4688, 0.5, 0.4688, 0.75, 0.4375, 0.75, 0.4375, 0.25, 0.4688, 0.25, 0.4688, 0.5, 0.4375, 0.5, 0.5625, 0.25, 0.5938, 0.25, 0.5938, 0.5, 0.5625, 0.5, 0.5625, 0.5, 0.5938, 0.5, 0.5938, 0.75, 0.5625, 0.75, 0.5625, 0.0, 0.5938, 0.0, 0.5938, 0.25, 0.5625, 0.25, 0.5625, 0.75, 0.5938, 0.75, 0.5938, 1.0, 0.5625, 1.0, 0.625, 0.5, 0.875, 0.5, 0.875, 0.75, 0.625, 0.75, 0.5938, 0.75, 0.625, 0.75, 0.625, 1.0, 0.5938, 1.0, 0.5938, 0.0, 0.625, 0.0, 0.625, 0.25, 0.5938, 0.25, 0.125, 0.5, 0.375, 0.5, 0.375, 0.75, 0.125, 0.75, 0.5938, 0.5, 0.625, 0.5, 0.625, 0.75, 0.5938, 0.75, 0.5938, 0.25, 0.625, 0.25, 0.625, 0.5, 0.5938, 0.5, 0.4688, 0.25, 0.5, 0.25, 0.5, 0.5, 0.4688, 0.5, 0.4688, 0.5, 0.5, 0.5, 0.5, 0.75, 0.4688, 0.75, 0.4688, 0.0, 0.5, 0.0, 0.5, 0.25, 0.4688, 0.25, 0.4688, 0.75, 0.5, 0.75, 0.5, 1.0, 0.4688, 1.0, 0.4062, 0.75, 0.4375, 0.75, 0.4375, 1.0, 0.4062, 1.0, 0.4062, 0.0, 0.4375, 0.0, 0.4375, 0.25, 0.4062, 0.25, 0.4062, 0.5, 0.4375, 0.5, 0.4375, 0.75, 0.4062, 0.75, 0.4062, 0.25, 0.4375, 0.25, 0.4375, 0.5, 0.4062, 0.5, 0.5312, 0.25, 0.5625, 0.25, 0.5625, 0.5, 0.5312, 0.5, 0.5312, 0.5, 0.5625, 0.5, 0.5625, 0.75, 0.5312, 0.75, 0.5312, 0.0, 0.5625, 0.0, 0.5625, 0.25, 0.5312, 0.25, 0.5312, 0.75, 0.5625, 0.75, 0.5625, 1.0, 0.5312, 1.0, 0.5, 0.75, 0.5312, 0.75, 0.5312, 1.0, 0.5, 1.0, 0.5, 0.0, 0.5312, 0.0, 0.5312, 0.25, 0.5, 0.25, 0.5, 0.5, 0.5312, 0.5, 0.5312, 0.75, 0.5, 0.75, 0.5, 0.25, 0.5312, 0.25, 0.5312, 0.5, 0.5, 0.5, 0.375, 0.25, 0.4062, 0.25, 0.4062, 0.5, 0.375, 0.5, 0.375, 0.5, 0.4062, 0.5, 0.4062, 0.75, 0.375, 0.75, 0.375, 0.0, 0.4062, 0.0, 0.4062, 0.25, 0.375, 0.25, 0.375, 0.75, 0.4062, 0.75, 0.4062, 1.0, 0.375, 1.0, 0.4375, 0.75, 0.4688, 0.75, 0.4688, 1.0, 0.4375, 1.0, 0.4375, 0.0, 0.4688, 0.0, 0.4688, 0.25, 0.4375, 0.25, 0.4375, 0.5, 0.4688, 0.5, 0.4688, 0.75, 0.4375, 0.75, 0.4375, 0.25, 0.4688, 0.25, 0.4688, 0.5, 0.4375, 0.5, 0.5625, 0.25, 0.5938, 0.25, 0.5938, 0.5, 0.5625, 0.5, 0.5625, 0.5, 0.5938, 0.5, 0.5938, 0.75, 0.5625, 0.75, 0.5625, 0.0, 0.5938, 0.0, 0.5938, 0.25, 0.5625, 0.25, 0.5625, 0.75, 0.5938, 0.75, 0.5938, 1.0, 0.5625, 1.0, 0.625, 0.5, 0.875, 0.5, 0.875, 0.75, 0.625, 0.75, 0.5938, 0.75, 0.625, 0.75, 0.625, 1.0, 0.5938, 1.0, 0.5938, 0.0, 0.625, 0.0, 0.625, 0.25, 0.5938, 0.25, 0.125, 0.5, 0.375, 0.5, 0.375, 0.75, 0.125, 0.75, 0.5938, 0.5, 0.625, 0.5, 0.625, 0.75, 0.5938, 0.75, 0.5938, 0.25, 0.625, 0.25, 0.625, 0.5, 0.5938, 0.5, 0.4688, 0.25, 0.5, 0.25, 0.5, 0.5, 0.4688, 0.5, 0.4688, 0.5, 0.5, 0.5, 0.5, 0.75, 0.4688, 0.75, 0.4688, 0.0, 0.5, 0.0, 0.5, 0.25, 0.4688, 0.25, 0.4688, 0.75, 0.5, 0.75, 0.5, 1.0, 0.4688, 1.0, 0.4062, 0.75, 0.4375, 0.75, 0.4375, 1.0, 0.4062, 1.0, 0.4062, 0.0, 0.4375, 0.0, 0.4375, 0.25, 0.4062, 0.25, 0.4062, 0.5, 0.4375, 0.5, 0.4375, 0.75, 0.4062, 0.75, 0.4062, 0.25, 0.4375, 0.25, 0.4375, 0.5, 0.4062, 0.5, 0.5312, 0.25, 0.5625, 0.25, 0.5625, 0.5, 0.5312, 0.5, 0.5312, 0.5, 0.5625, 0.5, 0.5625, 0.75, 0.5312, 0.75, 0.5312, 0.0, 0.5625, 0.0, 0.5625, 0.25, 0.5312, 0.25, 0.5312, 0.75, 0.5625, 0.75, 0.5625, 1.0, 0.5312, 1.0, 0.5, 0.75, 0.5312, 0.75, 0.5312, 1.0, 0.5, 1.0, 0.5, 0.0, 0.5312, 0.0, 0.5312, 0.25, 0.5, 0.25, 0.5, 0.5, 0.5312, 0.5, 0.5312, 0.75, 0.5, 0.75, 0.5, 0.25, 0.5312, 0.25, 0.5312, 0.5, 0.5, 0.5, 0.375, 0.25, 0.4062, 0.25, 0.4062, 0.5, 0.375, 0.5, 0.375, 0.5, 0.4062, 0.5, 0.4062, 0.75, 0.375, 0.75, 0.375, 0.0, 0.4062, 0.0, 0.4062, 0.25, 0.375, 0.25, 0.375, 0.75, 0.4062, 0.75, 0.4062, 1.0, 0.375, 1.0, 0.4375, 0.75, 0.4688, 0.75, 0.4688, 1.0, 0.4375, 1.0, 0.4375, 0.0, 0.4688, 0.0, 0.4688, 0.25, 0.4375, 0.25, 0.4375, 0.5, 0.4688, 0.5, 0.4688, 0.75, 0.4375, 0.75, 0.4375, 0.25, 0.4688, 0.25, 0.4688, 0.5, 0.4375, 0.5, 0.5625, 0.25, 0.5938, 0.25, 0.5938, 0.5, 0.5625, 0.5, 0.5625, 0.5, 0.5938, 0.5, 0.5938, 0.75, 0.5625, 0.75, 0.5625, 0.0, 0.5938, 0.0, 0.5938, 0.25, 0.5625, 0.25, 0.5625, 0.75, 0.5938, 0.75, 0.5938, 1.0, 0.5625, 1.0, 0.0, 0.0, 0.0, 0.0, 0.0, 0.0, 0.5938, 0.75, 0.625, 0.75, 0.625, 1.0, 0.5938, 1.0, 0.0, 0.0, 0.0, 0.0, 0.0, 0.0, 0.5938, 0.0, 0.625, 0.0, 0.625, 0.25, 0.5938, 0.25, 0.125, 0.5, 0.375, 0.5, 0.375, 0.75, 0.125, 0.75, 0.5938, 0.5, 0.625, 0.5, 0.625, 0.75, 0.5938, 0.75, 0.5938, 0.25, 0.625, 0.25, 0.625, 0.5, 0.5938, 0.5, 0.4688, 0.25, 0.5, 0.25, 0.5, 0.5, 0.4688, 0.5, 0.4688, 0.5, 0.5, 0.5, 0.5, 0.75, 0.4688, 0.75, 0.4688, 0.0, 0.5, 0.0, 0.5, 0.25, 0.4688, 0.25, 0.4688, 0.75, 0.5, 0.75, 0.5, 1.0, 0.4688, 1.0, 0.4062, 0.75, 0.4375, 0.75, 0.4375, 1.0, 0.4062, 1.0, 0.4062, 0.0, 0.4375, 0.0, 0.4375, 0.25, 0.4062, 0.25, 0.4062, 0.5, 0.4375, 0.5, 0.4375, 0.75, 0.4062, 0.75, 0.4062, 0.25, 0.4375, 0.25, 0.4375, 0.5, 0.4062, 0.5, 0.5312, 0.25, 0.5625, 0.25, 0.5625, 0.5, 0.5312, 0.5, 0.5312, 0.5, 0.5625, 0.5, 0.5625, 0.75, 0.5312, 0.75, 0.5312, 0.0, 0.5625, 0.0, 0.5625, 0.25, 0.5312, 0.25, 0.5312, 0.75, 0.5625, 0.75, 0.5625, 1.0, 0.5312, 1.0, 0.5, 0.75, 0.5312, 0.75, 0.5312, 1.0, 0.5, 1.0, 0.5, 0.0, 0.5312, 0.0, 0.5312, 0.25, 0.5, 0.25, 0.5, 0.5, 0.5312, 0.5, 0.5312, 0.75, 0.5, 0.75, 0.5, 0.25, 0.5312, 0.25, 0.5312, 0.5, 0.5, 0.5, 0.375, 0.25, 0.4062, 0.25, 0.4062, 0.5, 0.375, 0.5, 0.375, 0.5, 0.4062, 0.5, 0.4062, 0.75, 0.375, 0.75, 0.375, 0.0, 0.4062, 0.0, 0.4062, 0.25, 0.375, 0.25, 0.375, 0.75, 0.4062, 0.75, 0.4062, 1.0, 0.375, 1.0, 0.4375, 0.75, 0.4688, 0.75, 0.4688, 1.0, 0.4375, 1.0, 0.4375, 0.0, 0.4688, 0.0, 0.4688, 0.25, 0.4375, 0.25, 0.4375, 0.5, 0.4688, 0.5, 0.4688, 0.75, 0.4375, 0.75, 0.4375, 0.25, 0.4688, 0.25, 0.4688, 0.5, 0.4375, 0.5, 0.5625, 0.25, 0.5938, 0.25, 0.5938, 0.5, 0.5625, 0.5, 0.5625, 0.5, 0.5938, 0.5, 0.5938, 0.75, 0.5625, 0.75, 0.5625, 0.0, 0.5938, 0.0, 0.5938, 0.25, 0.5625, 0.25, 0.5625, 0.75, 0.5938, 0.75, 0.5938, 1.0, 0.5625, 1.0, 0.0, 0.0, 0.0, 0.0, 0.0, 0.0, 0.0, 0.0, 0.0, 0.0, 0.0, 0.0, 0.5938, 0.75, 0.625, 0.75, 0.625, 1.0, 0.5938, 1.0, 0.5938, 0.0, 0.625, 0.0, 0.625, 0.25, 0.5938, 0.25, 0.125, 0.5, 0.375, 0.5, 0.375, 0.75, 0.125, 0.75, 0.5938, 0.5, 0.625, 0.5, 0.625, 0.75, 0.5938, 0.75, 0.5938, 0.25, 0.625, 0.25, 0.625, 0.5, 0.5938, 0.5, 0.4688, 0.25, 0.5, 0.25, 0.5, 0.5, 0.4688, 0.5, 0.4688, 0.5, 0.5, 0.5, 0.5, 0.75, 0.4688, 0.75, 0.4688, 0.0, 0.5, 0.0, 0.5, 0.25, 0.4688, 0.25, 0.4688, 0.75, 0.5, 0.75, 0.5, 1.0, 0.4688, 1.0, 0.4062, 0.75, 0.4375, 0.75, 0.4375, 1.0, 0.4062, 1.0, 0.4062, 0.0, 0.4375, 0.0, 0.4375, 0.25, 0.4062, 0.25, 0.4062, 0.5, 0.4375, 0.5, 0.4375, 0.75, 0.4062, 0.75, 0.4062, 0.25, 0.4375, 0.25, 0.4375, 0.5, 0.4062, 0.5, 0.5312, 0.25, 0.5625, 0.25, 0.5625, 0.5, 0.5312, 0.5, 0.5312, 0.5, 0.5625, 0.5, 0.5625, 0.75, 0.5312, 0.75, 0.5312, 0.0, 0.5625, 0.0, 0.5625, 0.25, 0.5312, 0.25, 0.5312, 0.75, 0.5625, 0.75, 0.5625, 1.0, 0.5312, 1.0, 0.5, 0.75, 0.5312, 0.75, 0.5312, 1.0, 0.5, 1.0, 0.5, 0.0, 0.5312, 0.0, 0.5312, 0.25, 0.5, 0.25, 0.5, 0.5, 0.5312, 0.5, 0.5312, 0.75, 0.5, 0.75, 0.5, 0.25, 0.5312, 0.25, 0.5312, 0.5, 0.5, 0.5, 0.375, 0.25, 0.4062, 0.25, 0.4062, 0.5, 0.375, 0.5, 0.375, 0.5, 0.4062, 0.5, 0.4062, 0.75, 0.375, 0.75, 0.375, 0.0, 0.4062, 0.0, 0.4062, 0.25, 0.375, 0.25, 0.375, 0.75, 0.4062, 0.75, 0.4062, 1.0, 0.375, 1.0, 0.4375, 0.75, 0.4688, 0.75, 0.4688, 1.0, 0.4375, 1.0, 0.4375, 0.0, 0.4688, 0.0, 0.4688, 0.25, 0.4375, 0.25, 0.4375, 0.5, 0.4688, 0.5, 0.4688, 0.75, 0.4375, 0.75, 0.4375, 0.25, 0.4688, 0.25, 0.4688, 0.5, 0.4375, 0.5, 0.5625, 0.25, 0.5938, 0.25, 0.5938, 0.5, 0.5625, 0.5, 0.5625, 0.5, 0.5938, 0.5, 0.5938, 0.75, 0.5625, 0.75, 0.5625, 0.0, 0.5938, 0.0, 0.5938, 0.25, 0.5625, 0.25, 0.5625, 0.75, 0.5938, 0.75, 0.5938, 1.0, 0.5625, 1.0, 0.0, 0.0, 0.0, 0.0, 0.0, 0.0, 0.0, 0.0, 0.0, 0.0, 0.0, 0.0, 0.5938, 0.75, 0.625, 0.75, 0.625, 1.0, 0.5938, 1.0, 0.5938, 0.0, 0.625, 0.0, 0.625, 0.25, 0.5938, 0.25, 0.125, 0.5, 0.375, 0.5, 0.375, 0.75, 0.125, 0.75, 0.5938, 0.5, 0.625, 0.5, 0.625, 0.75, 0.5938, 0.75, 0.5938, 0.25, 0.625, 0.25, 0.625, 0.5, 0.5938, 0.5, 0.4688, 0.25, 0.5, 0.25, 0.5, 0.5, 0.4688, 0.5, 0.4688, 0.5, 0.5, 0.5, 0.5, 0.75, 0.4688, 0.75, 0.4688, 0.0, 0.5, 0.0, 0.5, 0.25, 0.4688, 0.25, 0.4688, 0.75, 0.5, 0.75, 0.5, 1.0, 0.4688, 1.0, 0.4062, 0.75, 0.4375, 0.75, 0.4375, 1.0, 0.4062, 1.0, 0.4062, 0.0, 0.4375, 0.0, 0.4375, 0.25, 0.4062, 0.25, 0.4062, 0.5, 0.4375, 0.5, 0.4375, 0.75, 0.4062, 0.75, 0.4062, 0.25, 0.4375, 0.25, 0.4375, 0.5, 0.4062, 0.5, 0.5312, 0.25, 0.5625, 0.25, 0.5625, 0.5, 0.5312, 0.5, 0.5312, 0.5, 0.5625, 0.5, 0.5625, 0.75, 0.5312, 0.75, 0.5312, 0.0, 0.5625, 0.0, 0.5625, 0.25, 0.5312, 0.25, 0.5312, 0.75, 0.5625, 0.75, 0.5625, 1.0, 0.5312, 1.0, 0.5, 0.75, 0.5312, 0.75, 0.5312, 1.0, 0.5, 1.0, 0.5, 0.0, 0.5312, 0.0, 0.5312, 0.25, 0.5, 0.25, 0.5, 0.5, 0.5312, 0.5, 0.5312, 0.75, 0.5, 0.75, 0.5, 0.25, 0.5312, 0.25, 0.5312, 0.5, 0.5, 0.5, 0.375, 0.25, 0.4062, 0.25, 0.4062, 0.5, 0.375, 0.5, 0.375, 0.5, 0.4062, 0.5, 0.4062, 0.75, 0.375, 0.75, 0.375, 0.0, 0.4062, 0.0, 0.4062, 0.25, 0.375, 0.25, 0.375, 0.75, 0.4062, 0.75, 0.4062, 1.0, 0.375, 1.0, 0.4375, 0.75, 0.4688, 0.75, 0.4688, 1.0, 0.4375, 1.0, 0.4375, 0.0, 0.4688, 0.0, 0.4688, 0.25, 0.4375, 0.25, 0.4375, 0.5, 0.4688, 0.5, 0.4688, 0.75, 0.4375, 0.75, 0.4375, 0.25, 0.4688, 0.25, 0.4688, 0.5, 0.4375, 0.5, 0.5625, 0.25, 0.5938, 0.25, 0.5938, 0.5, 0.5625, 0.5, 0.5625, 0.5, 0.5938, 0.5, 0.5938, 0.75, 0.5625, 0.75, 0.5625, 0.0, 0.5938, 0.0, 0.5938, 0.25, 0.5625, 0.25, 0.5625, 0.75, 0.5938, 0.75, 0.5938, 1.0, 0.5625, 1.0, 0.0, 0.0, 0.0, 0.0, 0.0, 0.0, 0.0, 0.0, 0.0, 0.0, 0.0, 0.0, 0.5938, 0.75, 0.625, 0.75, 0.625, 1.0, 0.5938, 1.0, 0.5938, 0.0, 0.625, 0.0, 0.625, 0.25, 0.5938, 0.25, 0.125, 0.5, 0.375, 0.5, 0.375, 0.75, 0.125, 0.75, 0.5938, 0.5, 0.625, 0.5, 0.625, 0.75, 0.5938, 0.75, 0.5938, 0.25, 0.625, 0.25, 0.625, 0.5, 0.5938, 0.5, 0.4688, 0.25, 0.5, 0.25, 0.5, 0.5, 0.4688, 0.5, 0.4688, 0.5, 0.5, 0.5, 0.5, 0.75, 0.4688, 0.75, 0.4688, 0.0, 0.5, 0.0, 0.5, 0.25, 0.4688, 0.25, 0.4688, 0.75, 0.5, 0.75, 0.5, 1.0, 0.4688, 1.0, 0.4062, 0.75, 0.4375, 0.75, 0.4375, 1.0, 0.4062, 1.0, 0.4062, 0.0, 0.4375, 0.0, 0.4375, 0.25, 0.4062, 0.25, 0.4062, 0.5, 0.4375, 0.5, 0.4375, 0.75, 0.4062, 0.75, 0.4062, 0.25, 0.4375, 0.25, 0.4375, 0.5, 0.4062, 0.5, 0.5312, 0.25, 0.5625, 0.25, 0.5625, 0.5, 0.5312, 0.5, 0.5312, 0.5, 0.5625, 0.5, 0.5625, 0.75, 0.5312, 0.75, 0.5312, 0.0, 0.5625, 0.0, 0.5625, 0.25, 0.5312, 0.25, 0.5312, 0.75, 0.5625, 0.75, 0.5625, 1.0, 0.5312, 1.0, 0.5, 0.75, 0.5312, 0.75, 0.5312, 1.0, 0.5, 1.0, 0.5, 0.0, 0.5312, 0.0, 0.5312, 0.25, 0.5, 0.25, 0.5, 0.5, 0.5312, 0.5, 0.5312, 0.75, 0.5, 0.75, 0.5, 0.25, 0.5312, 0.25, 0.5312, 0.5, 0.5, 0.5, 0.375, 0.25, 0.4062, 0.25, 0.4062, 0.5, 0.375, 0.5, 0.375, 0.5, 0.4062, 0.5, 0.4062, 0.75, 0.375, 0.75, 0.375, 0.0, 0.4062, 0.0, 0.4062, 0.25, 0.375, 0.25, 0.375, 0.75, 0.4062, 0.75, 0.4062, 1.0, 0.375, 1.0, 0.4375, 0.75, 0.4688, 0.75, 0.4688, 1.0, 0.4375, 1.0, 0.4375, 0.0, 0.4688, 0.0, 0.4688, 0.25, 0.4375, 0.25, 0.4375, 0.5, 0.4688, 0.5, 0.4688, 0.75, 0.4375, 0.75, 0.4375, 0.25, 0.4688, 0.25, 0.4688, 0.5, 0.4375, 0.5, 0.5625, 0.25, 0.5938, 0.25, 0.5938, 0.5, 0.5625, 0.5, 0.5625, 0.5, 0.5938, 0.5, 0.5938, 0.75, 0.5625, 0.75, 0.5625, 0.0, 0.5938, 0.0, 0.5938, 0.25, 0.5625, 0.25, 0.5625, 0.75, 0.5938, 0.75, 0.5938, 1.0, 0.5625, 1.0, 0.0, 0.0, 0.0, 0.0, 0.0, 0.0, 0.0, 0.0, 0.0, 0.0, 0.0, 0.0, 0.5938, 0.75, 0.625, 0.75, 0.625, 1.0, 0.5938, 1.0, 0.5938, 0.0, 0.625, 0.0, 0.625, 0.25, 0.5938, 0.25, 0.125, 0.5, 0.375, 0.5, 0.375, 0.75, 0.125, 0.75, 0.5938, 0.5, 0.625, 0.5, 0.625, 0.75, 0.5938, 0.75, 0.5938, 0.25, 0.625, 0.25, 0.625, 0.5, 0.5938, 0.5, 0.4688, 0.25, 0.5, 0.25, 0.5, 0.5, 0.4688, 0.5, 0.4688, 0.5, 0.5, 0.5, 0.5, 0.75, 0.4688, 0.75, 0.4688, 0.0, 0.5, 0.0, 0.5, 0.25, 0.4688, 0.25, 0.4688, 0.75, 0.5, 0.75, 0.5, 1.0, 0.4688, 1.0, 0.4062, 0.75, 0.4375, 0.75, 0.4375, 1.0, 0.4062, 1.0, 0.4062, 0.0, 0.4375, 0.0, 0.4375, 0.25, 0.4062, 0.25, 0.4062, 0.5, 0.4375, 0.5, 0.4375, 0.75, 0.4062, 0.75, 0.4062, 0.25, 0.4375, 0.25, 0.4375, 0.5, 0.4062, 0.5, 0.5312, 0.25, 0.5625, 0.25, 0.5625, 0.5, 0.5312, 0.5, 0.5312, 0.5, 0.5625, 0.5, 0.5625, 0.75, 0.5312, 0.75, 0.5312, 0.0, 0.5625, 0.0, 0.5625, 0.25, 0.5312, 0.25, 0.5312, 0.75, 0.5625, 0.75, 0.5625, 1.0, 0.5312, 1.0, 0.5, 0.75, 0.5312, 0.75, 0.5312, 1.0, 0.5, 1.0, 0.5, 0.0, 0.5312, 0.0, 0.5312, 0.25, 0.5, 0.25, 0.5, 0.5, 0.5312, 0.5, 0.5312, 0.75, 0.5, 0.75, 0.5, 0.25, 0.5312, 0.25, 0.5312, 0.5, 0.5, 0.5, 0.375, 0.25, 0.4062, 0.25, 0.4062, 0.5, 0.375, 0.5, 0.375, 0.5, 0.4062, 0.5, 0.4062, 0.75, 0.375, 0.75, 0.375, 0.0, 0.4062, 0.0, 0.4062, 0.25, 0.375, 0.25, 0.375, 0.75, 0.4062, 0.75, 0.4062, 1.0, 0.375, 1.0, 0.4375, 0.75, 0.4688, 0.75, 0.4688, 1.0, 0.4375, 1.0, 0.4375, 0.0, 0.4688, 0.0, 0.4688, 0.25, 0.4375, 0.25, 0.4375, 0.5, 0.4688, 0.5, 0.4688, 0.75, 0.4375, 0.75, 0.4375, 0.25, 0.4688, 0.25, 0.4688, 0.5, 0.4375, 0.5, 0.5625, 0.25, 0.5938, 0.25, 0.5938, 0.5, 0.5625, 0.5, 0.5625, 0.5, 0.5938, 0.5, 0.5938, 0.75, 0.5625, 0.75, 0.5625, 0.0, 0.5938, 0.0, 0.5938, 0.25, 0.5625, 0.25, 0.5625, 0.75, 0.5938, 0.75, 0.5938, 1.0, 0.5625, 1.0, 0.0, 0.0, 0.0, 0.0, 0.0, 0.0, 0.0, 0.0, 0.0, 0.0, 0.0, 0.0, 0.5938, 0.75, 0.625, 0.75, 0.625, 1.0, 0.5938, 1.0, 0.5938, 0.0, 0.625, 0.0, 0.625, 0.25, 0.5938, 0.25, 0.125, 0.5, 0.375, 0.5, 0.375, 0.75, 0.125, 0.75, 0.5938, 0.5, 0.625, 0.5, 0.625, 0.75, 0.5938, 0.75, 0.5938, 0.25, 0.625, 0.25, 0.625, 0.5, 0.5938, 0.5, 0.4688, 0.25, 0.5, 0.25, 0.5, 0.5, 0.4688, 0.5, 0.4688, 0.5, 0.5, 0.5, 0.5, 0.75, 0.4688, 0.75, 0.4688, 0.0, 0.5, 0.0, 0.5, 0.25, 0.4688, 0.25, 0.4688, 0.75, 0.5, 0.75, 0.5, 1.0, 0.4688, 1.0, 0.4062, 0.75, 0.4375, 0.75, 0.4375, 1.0, 0.4062, 1.0, 0.4062, 0.0, 0.4375, 0.0, 0.4375, 0.25, 0.4062, 0.25, 0.4062, 0.5, 0.4375, 0.5, 0.4375, 0.75, 0.4062, 0.75, 0.4062, 0.25, 0.4375, 0.25, 0.4375, 0.5, 0.4062, 0.5, 0.5312, 0.25, 0.5625, 0.25, 0.5625, 0.5, 0.5312, 0.5, 0.5312, 0.5, 0.5625, 0.5, 0.5625, 0.75, 0.5312, 0.75, 0.5312, 0.0, 0.5625, 0.0, 0.5625, 0.25, 0.5312, 0.25, 0.5312, 0.75, 0.5625, 0.75, 0.5625, 1.0, 0.5312, 1.0, 0.5, 0.75, 0.5312, 0.75, 0.5312, 1.0, 0.5, 1.0, 0.5, 0.0, 0.5312, 0.0, 0.5312, 0.25, 0.5, 0.25, 0.5, 0.5, 0.5312, 0.5, 0.5312, 0.75, 0.5, 0.75, 0.5, 0.25, 0.5312, 0.25, 0.5312, 0.5, 0.5, 0.5, 0.375, 0.25, 0.4062, 0.25, 0.4062, 0.5, 0.375, 0.5, 0.375, 0.5, 0.4062, 0.5, 0.4062, 0.75, 0.375, 0.75, 0.375, 0.0, 0.4062, 0.0, 0.4062, 0.25, 0.375, 0.25, 0.375, 0.75, 0.4062, 0.75, 0.4062, 1.0, 0.375, 1.0, 0.4375, 0.75, 0.4688, 0.75, 0.4688, 1.0, 0.4375, 1.0, 0.4375, 0.0, 0.4688, 0.0, 0.4688, 0.25, 0.4375, 0.25, 0.4375, 0.5, 0.4688, 0.5, 0.4688, 0.75, 0.4375, 0.75, 0.4375, 0.25, 0.4688, 0.25, 0.4688, 0.5, 0.4375, 0.5, 0.5625, 0.25, 0.5938, 0.25, 0.5938, 0.5, 0.5625, 0.5, 0.5625, 0.5, 0.5938, 0.5, 0.5938, 0.75, 0.5625, 0.75, 0.5625, 0.0, 0.5938, 0.0, 0.5938, 0.25, 0.5625, 0.25, 0.5625, 0.75, 0.5938, 0.75, 0.5938, 1.0, 0.5625, 1.0, 0.0, 0.0, 0.0, 0.0, 0.0, 0.0, 0.0, 0.0, 0.0, 0.0, 0.0, 0.0, 0.5938, 0.75, 0.625, 0.75, 0.625, 1.0, 0.5938, 1.0, 0.5938, 0.0, 0.625, 0.0, 0.625, 0.25, 0.5938, 0.25, 0.125, 0.5, 0.375, 0.5, 0.375, 0.75, 0.125, 0.75, 0.5938, 0.5, 0.625, 0.5, 0.625, 0.75, 0.5938, 0.75, 0.5938, 0.25, 0.625, 0.25, 0.625, 0.5, 0.5938, 0.5, 0.4688, 0.25, 0.5, 0.25, 0.5, 0.5, 0.4688, 0.5, 0.4688, 0.5, 0.5, 0.5, 0.5, 0.75, 0.4688, 0.75, 0.4688, 0.0, 0.5, 0.0, 0.5, 0.25, 0.4688, 0.25, 0.4688, 0.75, 0.5, 0.75, 0.5, 1.0, 0.4688, 1.0, 0.4062, 0.75, 0.4375, 0.75, 0.4375, 1.0, 0.4062, 1.0, 0.4062, 0.0, 0.4375, 0.0, 0.4375, 0.25, 0.4062, 0.25, 0.4062, 0.5, 0.4375, 0.5, 0.4375, 0.75, 0.4062, 0.75, 0.4062, 0.25, 0.4375, 0.25, 0.4375, 0.5, 0.4062, 0.5, 0.5312, 0.25, 0.5625, 0.25, 0.5625, 0.5, 0.5312, 0.5, 0.5312, 0.5, 0.5625, 0.5, 0.5625, 0.75, 0.5312, 0.75, 0.5312, 0.0, 0.5625, 0.0, 0.5625, 0.25, 0.5312, 0.25, 0.5312, 0.75, 0.5625, 0.75, 0.5625, 1.0, 0.5312, 1.0, 0.5, 0.75, 0.5312, 0.75, 0.5312, 1.0, 0.5, 1.0, 0.5, 0.0, 0.5312, 0.0, 0.5312, 0.25, 0.5, 0.25, 0.5, 0.5, 0.5312, 0.5, 0.5312, 0.75, 0.5, 0.75, 0.5, 0.25, 0.5312, 0.25, 0.5312, 0.5, 0.5, 0.5, 0.375, 0.25, 0.4062, 0.25, 0.4062, 0.5, 0.375, 0.5, 0.375, 0.5, 0.4062, 0.5, 0.4062, 0.75, 0.375, 0.75, 0.375, 0.0, 0.4062, 0.0, 0.4062, 0.25, 0.375, 0.25, 0.375, 0.75, 0.4062, 0.75, 0.4062, 1.0, 0.375, 1.0, 0.4375, 0.75, 0.4688, 0.75, 0.4688, 1.0, 0.4375, 1.0, 0.4375, 0.0, 0.4688, 0.0, 0.4688, 0.25, 0.4375, 0.25, 0.4375, 0.5, 0.4688, 0.5, 0.4688, 0.75, 0.4375, 0.75, 0.4375, 0.25, 0.4688, 0.25, 0.4688, 0.5, 0.4375, 0.5, 0.5625, 0.25, 0.5938, 0.25, 0.5938, 0.5, 0.5625, 0.5, 0.5625, 0.5, 0.5938, 0.5, 0.5938, 0.75, 0.5625, 0.75, 0.5625, 0.0, 0.5938, 0.0, 0.5938, 0.25, 0.5625, 0.25, 0.5625, 0.75, 0.5938, 0.75, 0.5938, 1.0, 0.5625, 1.0, 0.5938, 0.75, 0.625, 0.75, 0.625, 1.0, 0.5938, 1.0, 0.5938, 0.0, 0.625, 0.0, 0.625, 0.25, 0.5938, 0.25, 0.125, 0.5, 0.375, 0.5, 0.375, 0.75, 0.125, 0.75, 0.5938, 0.5, 0.625, 0.5, 0.625, 0.75, 0.5938, 0.75, 0.5938, 0.25, 0.625, 0.25, 0.625, 0.5, 0.5938, 0.5, 0.4688, 0.25, 0.5, 0.25, 0.5, 0.5, 0.4688, 0.5, 0.4688, 0.5, 0.5, 0.5, 0.5, 0.75, 0.4688, 0.75, 0.4688, 0.0, 0.5, 0.0, 0.5, 0.25, 0.4688, 0.25, 0.4688, 0.75, 0.5, 0.75, 0.5, 1.0, 0.4688, 1.0, 0.4062, 0.75, 0.4375, 0.75, 0.4375, 1.0, 0.4062, 1.0, 0.4062, 0.0, 0.4375, 0.0, 0.4375, 0.25, 0.4062, 0.25, 0.4062, 0.5, 0.4375, 0.5, 0.4375, 0.75, 0.4062, 0.75, 0.4062, 0.25, 0.4375, 0.25, 0.4375, 0.5, 0.4062, 0.5, 0.5312, 0.25, 0.5625, 0.25, 0.5625, 0.5, 0.5312, 0.5, 0.5312, 0.5, 0.5625, 0.5, 0.5625, 0.75, 0.5312, 0.75, 0.5312, 0.0, 0.5625, 0.0, 0.5625, 0.25, 0.5312, 0.25, 0.5312, 0.75, 0.5625, 0.75, 0.5625, 1.0, 0.5312, 1.0, 0.5, 0.75, 0.5312, 0.75, 0.5312, 1.0, 0.5, 1.0, 0.5, 0.0, 0.5312, 0.0, 0.5312, 0.25, 0.5, 0.25, 0.5, 0.5, 0.5312, 0.5, 0.5312, 0.75, 0.5, 0.75, 0.5, 0.25, 0.5312, 0.25, 0.5312, 0.5, 0.5, 0.5, 0.375, 0.25, 0.4062, 0.25, 0.4062, 0.5, 0.375, 0.5, 0.375, 0.5, 0.4062, 0.5, 0.4062, 0.75, 0.375, 0.75, 0.375, 0.0, 0.4062, 0.0, 0.4062, 0.25, 0.375, 0.25, 0.375, 0.75, 0.4062, 0.75, 0.4062, 1.0, 0.375, 1.0, 0.4375, 0.75, 0.4688, 0.75, 0.4688, 1.0, 0.4375, 1.0, 0.4375, 0.0, 0.4688, 0.0, 0.4688, 0.25, 0.4375, 0.25, 0.4375, 0.5, 0.4688, 0.5, 0.4688, 0.75, 0.4375, 0.75, 0.4375, 0.25, 0.4688, 0.25, 0.4688, 0.5, 0.4375, 0.5, 0.5625, 0.25, 0.5938, 0.25, 0.5938, 0.5, 0.5625, 0.5, 0.5625, 0.5, 0.5938, 0.5, 0.5938, 0.75, 0.5625, 0.75, 0.5625, 0.0, 0.5938, 0.0, 0.5938, 0.25, 0.5625, 0.25, 0.5625, 0.75, 0.5938, 0.75, 0.5938, 1.0, 0.5625, 1.0, 0.5938, 0.75, 0.625, 0.75, 0.625, 1.0, 0.5938, 1.0, 0.5938, 0.0, 0.625, 0.0, 0.625, 0.25, 0.5938, 0.25, 0.125, 0.5, 0.375, 0.5, 0.375, 0.75, 0.125, 0.75, 0.5938, 0.5, 0.625, 0.5, 0.625, 0.75, 0.5938, 0.75, 0.5938, 0.25, 0.625, 0.25, 0.625, 0.5, 0.5938, 0.5, 0.4688, 0.25, 0.5, 0.25, 0.5, 0.5, 0.4688, 0.5, 0.4688, 0.5, 0.5, 0.5, 0.5, 0.75, 0.4688, 0.75, 0.4688, 0.0, 0.5, 0.0, 0.5, 0.25, 0.4688, 0.25, 0.4688, 0.75, 0.5, 0.75, 0.5, 1.0, 0.4688, 1.0, 0.4062, 0.75, 0.4375, 0.75, 0.4375, 1.0, 0.4062, 1.0, 0.4062, 0.0, 0.4375, 0.0, 0.4375, 0.25, 0.4062, 0.25, 0.4062, 0.5, 0.4375, 0.5, 0.4375, 0.75, 0.4062, 0.75, 0.4062, 0.25, 0.4375, 0.25, 0.4375, 0.5, 0.4062, 0.5, 0.5312, 0.25, 0.5625, 0.25, 0.5625, 0.5, 0.5312, 0.5, 0.5312, 0.5, 0.5625, 0.5, 0.5625, 0.75, 0.5312, 0.75, 0.5312, 0.0, 0.5625, 0.0, 0.5625, 0.25, 0.5312, 0.25, 0.5312, 0.75, 0.5625, 0.75, 0.5625, 1.0, 0.5312, 1.0, 0.5, 0.75, 0.5312, 0.75, 0.5312, 1.0, 0.5, 1.0, 0.5, 0.0, 0.5312, 0.0, 0.5312, 0.25, 0.5, 0.25, 0.5, 0.5, 0.5312, 0.5, 0.5312, 0.75, 0.5, 0.75, 0.5, 0.25, 0.5312, 0.25, 0.5312, 0.5, 0.5, 0.5, 0.375, 0.25, 0.4062, 0.25, 0.4062, 0.5, 0.375, 0.5, 0.375, 0.5, 0.4062, 0.5, 0.4062, 0.75, 0.375, 0.75, 0.375, 0.0, 0.4062, 0.0, 0.4062, 0.25, 0.375, 0.25, 0.375, 0.75, 0.4062, 0.75, 0.4062, 1.0, 0.375, 1.0, 0.4375, 0.75, 0.4688, 0.75, 0.4688, 1.0, 0.4375, 1.0, 0.4375, 0.0, 0.4688, 0.0, 0.4688, 0.25, 0.4375, 0.25, 0.4375, 0.5, 0.4688, 0.5, 0.4688, 0.75, 0.4375, 0.75, 0.4375, 0.25, 0.4688, 0.25, 0.4688, 0.5, 0.4375, 0.5, 0.5625, 0.25, 0.5938, 0.25, 0.5938, 0.5, 0.5625, 0.5, 0.5625, 0.5, 0.5938, 0.5, 0.5938, 0.75, 0.5625, 0.75, 0.5625, 0.0, 0.5938, 0.0, 0.5938, 0.25, 0.5625, 0.25, 0.5625, 0.75, 0.5938, 0.75, 0.5938, 1.0, 0.5625, 1.0, 0.5938, 0.75, 0.625, 0.75, 0.625, 1.0, 0.5938, 1.0, 0.5938, 0.0, 0.625, 0.0, 0.625, 0.25, 0.5938, 0.25, 0.125, 0.5, 0.375, 0.5, 0.375, 0.75, 0.125, 0.75, 0.5938, 0.5, 0.625, 0.5, 0.625, 0.75, 0.5938, 0.75, 0.5938, 0.25, 0.625, 0.25, 0.625, 0.5, 0.5938, 0.5, 0.4688, 0.25, 0.5, 0.25, 0.5, 0.5, 0.4688, 0.5, 0.4688, 0.5, 0.5, 0.5, 0.5, 0.75, 0.4688, 0.75, 0.4688, 0.0, 0.5, 0.0, 0.5, 0.25, 0.4688, 0.25, 0.4688, 0.75, 0.5, 0.75, 0.5, 1.0, 0.4688, 1.0, 0.4062, 0.75, 0.4375, 0.75, 0.4375, 1.0, 0.4062, 1.0, 0.4062, 0.0, 0.4375, 0.0, 0.4375, 0.25, 0.4062, 0.25, 0.4062, 0.5, 0.4375, 0.5, 0.4375, 0.75, 0.4062, 0.75, 0.4062, 0.25, 0.4375, 0.25, 0.4375, 0.5, 0.4062, 0.5, 0.5312, 0.25, 0.5625, 0.25, 0.5625, 0.5, 0.5312, 0.5, 0.5312, 0.5, 0.5625, 0.5, 0.5625, 0.75, 0.5312, 0.75, 0.5312, 0.0, 0.5625, 0.0, 0.5625, 0.25, 0.5312, 0.25, 0.5312, 0.75, 0.5625, 0.75, 0.5625, 1.0, 0.5312, 1.0, 0.5, 0.75, 0.5312, 0.75, 0.5312, 1.0, 0.5, 1.0, 0.5, 0.0, 0.5312, 0.0, 0.5312, 0.25, 0.5, 0.25, 0.5, 0.5, 0.5312, 0.5, 0.5312, 0.75, 0.5, 0.75, 0.5, 0.25, 0.5312, 0.25, 0.5312, 0.5, 0.5, 0.5, 0.375, 0.25, 0.4062, 0.25, 0.4062, 0.5, 0.375, 0.5, 0.375, 0.5, 0.4062, 0.5, 0.4062, 0.75, 0.375, 0.75, 0.375, 0.0, 0.4062, 0.0, 0.4062, 0.25, 0.375, 0.25, 0.375, 0.75, 0.4062, 0.75, 0.4062, 1.0, 0.375, 1.0, 0.4375, 0.75, 0.4688, 0.75, 0.4688, 1.0, 0.4375, 1.0, 0.4375, 0.0, 0.4688, 0.0, 0.4688, 0.25, 0.4375, 0.25, 0.4375, 0.5, 0.4688, 0.5, 0.4688, 0.75, 0.4375, 0.75, 0.4375, 0.25, 0.4688, 0.25, 0.4688, 0.5, 0.4375, 0.5, 0.5625, 0.25, 0.5938, 0.25, 0.5938, 0.5, 0.5625, 0.5, 0.5625, 0.5, 0.5938, 0.5, 0.5938, 0.75, 0.5625, 0.75, 0.5625, 0.0, 0.5938, 0.0, 0.5938, 0.25, 0.5625, 0.25, 0.5625, 0.75, 0.5938, 0.75, 0.5938, 1.0, 0.5625, 1.0, 0.5938, 0.75, 0.625, 0.75, 0.625, 1.0, 0.5938, 1.0, 0.5938, 0.0, 0.625, 0.0, 0.625, 0.25, 0.5938, 0.25, 0.125, 0.5, 0.375, 0.5, 0.375, 0.75, 0.125, 0.75, 0.5938, 0.5, 0.625, 0.5, 0.625, 0.75, 0.5938, 0.75, 0.5938, 0.25, 0.625, 0.25, 0.625, 0.5, 0.5938, 0.5, 0.4688, 0.25, 0.5, 0.25, 0.5, 0.5, 0.4688, 0.5, 0.4688, 0.5, 0.5, 0.5, 0.5, 0.75, 0.4688, 0.75, 0.4688, 0.0, 0.5, 0.0, 0.5, 0.25, 0.4688, 0.25, 0.4688, 0.75, 0.5, 0.75, 0.5, 1.0, 0.4688, 1.0, 0.4062, 0.75, 0.4375, 0.75, 0.4375, 1.0, 0.4062, 1.0, 0.4062, 0.0, 0.4375, 0.0, 0.4375, 0.25, 0.4062, 0.25, 0.4062, 0.5, 0.4375, 0.5, 0.4375, 0.75, 0.4062, 0.75, 0.4062, 0.25, 0.4375, 0.25, 0.4375, 0.5, 0.4062, 0.5, 0.5312, 0.25, 0.5625, 0.25, 0.5625, 0.5, 0.5312, 0.5, 0.5312, 0.5, 0.5625, 0.5, 0.5625, 0.75, 0.5312, 0.75, 0.5312, 0.0, 0.5625, 0.0, 0.5625, 0.25, 0.5312, 0.25, 0.5312, 0.75, 0.5625, 0.75, 0.5625, 1.0, 0.5312, 1.0, 0.5, 0.75, 0.5312, 0.75, 0.5312, 1.0, 0.5, 1.0, 0.5, 0.0, 0.5312, 0.0, 0.5312, 0.25, 0.5, 0.25, 0.5, 0.5, 0.5312, 0.5, 0.5312, 0.75, 0.5, 0.75, 0.5, 0.25, 0.5312, 0.25, 0.5312, 0.5, 0.5, 0.5, 0.375, 0.25, 0.4062, 0.25, 0.4062, 0.5, 0.375, 0.5, 0.375, 0.5, 0.4062, 0.5, 0.4062, 0.75, 0.375, 0.75, 0.375, 0.0, 0.4062, 0.0, 0.4062, 0.25, 0.375, 0.25, 0.375, 0.75, 0.4062, 0.75, 0.4062, 1.0, 0.375, 1.0, 0.4375, 0.75, 0.4688, 0.75, 0.4688, 1.0, 0.4375, 1.0, 0.4375, 0.0, 0.4688, 0.0, 0.4688, 0.25, 0.4375, 0.25, 0.4375, 0.5, 0.4688, 0.5, 0.4688, 0.75, 0.4375, 0.75, 0.4375, 0.25, 0.4688, 0.25, 0.4688, 0.5, 0.4375, 0.5, 0.5625, 0.25, 0.5938, 0.25, 0.5938, 0.5, 0.5625, 0.5, 0.5625, 0.5, 0.5938, 0.5, 0.5938, 0.75, 0.5625, 0.75, 0.5625, 0.0, 0.5938, 0.0, 0.5938, 0.25, 0.5625, 0.25, 0.5625, 0.75, 0.5938, 0.75, 0.5938, 1.0, 0.5625, 1.0, 0.5938, 0.75, 0.625, 0.75, 0.625, 1.0, 0.5938, 1.0, 0.5938, 0.0, 0.625, 0.0, 0.625, 0.25, 0.5938, 0.25, 0.125, 0.5, 0.375, 0.5, 0.375, 0.75, 0.125, 0.75, 0.5938, 0.5, 0.625, 0.5, 0.625, 0.75, 0.5938, 0.75, 0.5938, 0.25, 0.625, 0.25, 0.625, 0.5, 0.5938, 0.5, 0.4688, 0.25, 0.5, 0.25, 0.5, 0.5, 0.4688, 0.5, 0.4688, 0.5, 0.5, 0.5, 0.5, 0.75, 0.4688, 0.75, 0.4688, 0.0, 0.5, 0.0, 0.5, 0.25, 0.4688, 0.25, 0.4688, 0.75, 0.5, 0.75, 0.5, 1.0, 0.4688, 1.0, 0.4062, 0.75, 0.4375, 0.75, 0.4375, 1.0, 0.4062, 1.0, 0.4062, 0.0, 0.4375, 0.0, 0.4375, 0.25, 0.4062, 0.25, 0.4062, 0.5, 0.4375, 0.5, 0.4375, 0.75, 0.4062, 0.75, 0.4062, 0.25, 0.4375, 0.25, 0.4375, 0.5, 0.4062, 0.5, 0.5312, 0.25, 0.5625, 0.25, 0.5625, 0.5, 0.5312, 0.5, 0.5312, 0.5, 0.5625, 0.5, 0.5625, 0.75, 0.5312, 0.75, 0.5312, 0.0, 0.5625, 0.0, 0.5625, 0.25, 0.5312, 0.25, 0.5312, 0.75, 0.5625, 0.75, 0.5625, 1.0, 0.5312, 1.0, 0.5, 0.75, 0.5312, 0.75, 0.5312, 1.0, 0.5, 1.0, 0.5, 0.0, 0.5312, 0.0, 0.5312, 0.25, 0.5, 0.25, 0.5, 0.5, 0.5312, 0.5, 0.5312, 0.75, 0.5, 0.75, 0.5, 0.25, 0.5312, 0.25, 0.5312, 0.5, 0.5, 0.5, 0.375, 0.25, 0.4062, 0.25, 0.4062, 0.5, 0.375, 0.5, 0.375, 0.5, 0.4062, 0.5, 0.4062, 0.75, 0.375, 0.75, 0.375, 0.0, 0.4062, 0.0, 0.4062, 0.25, 0.375, 0.25, 0.375, 0.75, 0.4062, 0.75, 0.4062, 1.0, 0.375, 1.0, 0.4375, 0.75, 0.4688, 0.75, 0.4688, 1.0, 0.4375, 1.0, 0.4375, 0.0, 0.4688, 0.0, 0.4688, 0.25, 0.4375, 0.25, 0.4375, 0.5, 0.4688, 0.5, 0.4688, 0.75, 0.4375, 0.75, 0.4375, 0.25, 0.4688, 0.25, 0.4688, 0.5, 0.4375, 0.5, 0.5625, 0.25, 0.5938, 0.25, 0.5938, 0.5, 0.5625, 0.5, 0.5625, 0.5, 0.5938, 0.5, 0.5938, 0.75, 0.5625, 0.75, 0.5625, 0.0, 0.5938, 0.0, 0.5938, 0.25, 0.5625, 0.25, 0.5625, 0.75, 0.5938, 0.75, 0.5938, 1.0, 0.5625, 1.0, 0.5938, 0.75, 0.625, 0.75, 0.625, 1.0, 0.5938, 1.0, 0.5938, 0.0, 0.625, 0.0, 0.625, 0.25, 0.5938, 0.25, 0.125, 0.5, 0.375, 0.5, 0.375, 0.75, 0.125, 0.75, 0.5938, 0.5, 0.625, 0.5, 0.625, 0.75, 0.5938, 0.75, 0.5938, 0.25, 0.625, 0.25, 0.625, 0.5, 0.5938, 0.5, 0.4688, 0.25, 0.5, 0.25, 0.5, 0.5, 0.4688, 0.5, 0.4688, 0.5, 0.5, 0.5, 0.5, 0.75, 0.4688, 0.75, 0.4688, 0.0, 0.5, 0.0, 0.5, 0.25, 0.4688, 0.25, 0.4688, 0.75, 0.5, 0.75, 0.5, 1.0, 0.4688, 1.0, 0.4062, 0.75, 0.4375, 0.75, 0.4375, 1.0, 0.4062, 1.0, 0.4062, 0.0, 0.4375, 0.0, 0.4375, 0.25, 0.4062, 0.25, 0.4062, 0.5, 0.4375, 0.5, 0.4375, 0.75, 0.4062, 0.75, 0.4062, 0.25, 0.4375, 0.25, 0.4375, 0.5, 0.4062, 0.5, 0.5312, 0.25, 0.5625, 0.25, 0.5625, 0.5, 0.5312, 0.5, 0.5312, 0.5, 0.5625, 0.5, 0.5625, 0.75, 0.5312, 0.75, 0.5312, 0.0, 0.5625, 0.0, 0.5625, 0.25, 0.5312, 0.25, 0.5312, 0.75, 0.5625, 0.75, 0.5625, 1.0, 0.5312, 1.0, 0.5, 0.75, 0.5312, 0.75, 0.5312, 1.0, 0.5, 1.0, 0.5, 0.0, 0.5312, 0.0, 0.5312, 0.25, 0.5, 0.25, 0.5, 0.5, 0.5312, 0.5, 0.5312, 0.75, 0.5, 0.75, 0.5, 0.25, 0.5312, 0.25, 0.5312, 0.5, 0.5, 0.5, 0.375, 0.25, 0.4062, 0.25, 0.4062, 0.5, 0.375, 0.5, 0.375, 0.5, 0.4062, 0.5, 0.4062, 0.75, 0.375, 0.75, 0.375, 0.0, 0.4062, 0.0, 0.4062, 0.25, 0.375, 0.25, 0.375, 0.75, 0.4062, 0.75, 0.4062, 1.0, 0.375, 1.0, 0.4375, 0.75, 0.4688, 0.75, 0.4688, 1.0, 0.4375, 1.0, 0.4375, 0.0, 0.4688, 0.0, 0.4688, 0.25, 0.4375, 0.25, 0.4375, 0.5, 0.4688, 0.5, 0.4688, 0.75, 0.4375, 0.75, 0.4375, 0.25, 0.4688, 0.25, 0.4688, 0.5, 0.4375, 0.5, 0.5625, 0.25, 0.5938, 0.25, 0.5938, 0.5, 0.5625, 0.5, 0.5625, 0.5, 0.5938, 0.5, 0.5938, 0.75, 0.5625, 0.75, 0.5625, 0.0, 0.5938, 0.0, 0.5938, 0.25, 0.5625, 0.25, 0.5625, 0.75, 0.5938, 0.75, 0.5938, 1.0, 0.5625, 1.0])
me_cube.materials.append(mat_grass_green)
me_cube.materials.append(mat_grass_brown)
me_cube.materials.append(mat_grass_light_green)
me_cube.use_mirror_vertex_groups = False
me_cube.update()

# ---- objects
ob_green = bpy.data.objects.new('Green', me_cube)
ob_light = bpy.data.objects.new('Light', light_light)
ob_camera = bpy.data.objects.new('Camera', cam_camera)

# ---- transforms, parenting, visibility, modifiers, constraints
ob_green.location = (0.0, -0.4656, 0.998)
ob_green.scale = (0.01932, 0.06012, 1.0)
ob_green.lock_rotations_4d = False
ob_green.empty_display_type = 'ARROWS'
ob_green.lineart.crease_threshold = 0.0
ob_light.location = (4.076, 1.005, 5.904)
ob_light.rotation_euler = (0.6503, 0.05522, 1.866)
ob_light.lock_rotations_4d = False
ob_light.empty_display_type = 'ARROWS'
ob_light.color = (0.0, 0.0, 0.0, 0.0)
ob_light.lineart.crease_threshold = 0.0
ob_camera.location = (8.037, 0.0, 1.048)
ob_camera.rotation_euler = (1.571, 0.0, 1.571)
ob_camera.lock_rotations_4d = False
ob_camera.empty_display_type = 'ARROWS'
ob_camera.color = (0.0, 0.0, 0.0, 0.0)
ob_camera.display_type = 'WIRE'
ob_camera.lineart.crease_threshold = 0.0

# ---- collection membership
col_collection.objects.link(ob_green)
col_collection.objects.link(ob_light)
col_collection.objects.link(ob_camera)

# ---- scene / render settings (as saved in the file)
scene.camera = ob_camera
scene.frame_start = 1; scene.frame_end = 250; scene.frame_set(1)
scene.render.engine = 'BLENDER_EEVEE_NEXT'
scene.render.resolution_x = 1024
scene.render.resolution_y = 1024
scene.render.film_transparent = True
scene.eevee.use_shadows = False
bpy.context.view_layer.update()
